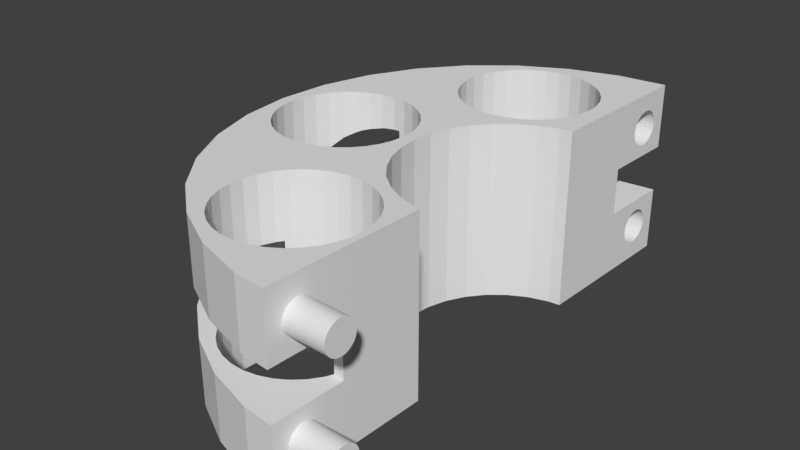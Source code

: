 # Source: flower_bottle_support_part-only_v3.blend  (saved by Blender 3.6.14; exported with 4.5.12 LTS)
import bpy
from mathutils import Matrix  # noqa: F401  (used for matrix-valued properties, if any)

bpy.ops.wm.read_factory_settings(use_empty=True)
scene = bpy.context.scene
scene.name = 'Scene'

# ---- collections
col_collection = bpy.data.collections.new('Collection'); scene.collection.children.link(col_collection)

# ---- world
world_world = bpy.data.worlds.new('World'); scene.world = world_world
world_world.use_nodes = True; world_world.node_tree.nodes.clear()
_N = world_world.node_tree.nodes; _L = world_world.node_tree.links
n0 = _N.new('ShaderNodeOutputWorld'); n0.name = 'World Output'; n0.location = (300, 300)
n1 = _N.new('ShaderNodeBackground'); n1.name = 'Background'; n1.location = (10, 300)
n1.inputs[0].default_value = (0.05088, 0.05088, 0.05088, 1.0)
_L.new(n1.outputs[0], n0.inputs[0])
n0.is_active_output = True
world_world.color = (0.05088, 0.05088, 0.05088)
world_world.use_sun_shadow = False
world_world.sun_shadow_jitter_overblur = 0.0

# ---- meshes
me_cylinder_001 = bpy.data.meshes.new('Cylinder.001')
me_cylinder_001.from_pydata([(-0.1951, -0.9808, -1.0), (-0.7874, 0.6362, 0.0), (-0.729, 0.6025, 0.0), (-0.7889, 0.6336, -0.03902), (-0.7305, 0.5999, -0.03902), (-0.7934, 0.6259, -0.07654), (0.08376, -0.8208, -0.6), (-0.735, 0.5922, -0.07654), (-0.8006, 0.6133, -0.1111), (-0.7422, 0.5796, -0.1111), (-0.8104, 0.5963, -0.1414), (-0.1916, 0.9511, 0.6), (-0.752, 0.5626, -0.1414), (0.08376, -0.8208, 0.6), (-0.8223, 0.5757, -0.1663), (0.08372, -0.822, -0.6341), (-0.7639, 0.542, -0.1663), (-0.8359, 0.5521, -0.1848), (-0.7775, 0.5184, -0.1848), (-0.8507, 0.5266, -0.1962), (-0.1916, 0.9511, -0.6), (-0.7923, 0.4929, -0.1962), (-0.866, 0.5, -0.2), (0.08361, -0.8253, -0.667), (-0.8076, 0.4663, -0.2), (-0.1951, -0.9808, 1.0), (-0.8814, 0.4734, -0.1962), (-0.823, 0.4397, -0.1962), (-0.8961, 0.4479, -0.1848), (-0.8377, 0.4142, -0.1848), (-0.9097, 0.4243, -0.1663), (0.08372, -0.822, 0.5659), (0.08342, -0.8308, -0.6972), (-0.8513, 0.3906, -0.1663), (-0.9216, 0.4037, -0.1414), (-0.1917, 0.9498, 0.561), (-0.8633, 0.37, -0.1414), (-0.9314, 0.3867, -0.1111), (-0.873, 0.353, -0.1111), (-0.9387, 0.3741, -0.07654), (0.08316, -0.8381, -0.7237), (-0.8803, 0.3404, -0.07654), (0.08361, -0.8253, 0.533), (-0.9432, 0.3664, -0.03902), (-0.8848, 0.3327, -0.03902), (-0.3827, -0.9239, -1.0), (-0.9447, 0.3638, 0.0), (-0.8863, 0.3301, 0.0), (0.08285, -0.847, -0.7455), (-0.9432, 0.3664, 0.03902), (-0.8848, 0.3327, 0.03902), (-0.1917, 0.9498, -0.639), (-0.9387, 0.3741, 0.07654), (-0.8803, 0.3404, 0.07654), (-0.9314, 0.3867, 0.1111), (0.08249, -0.8572, -0.7617), (-0.1918, 0.946, 0.5235), (-0.873, 0.353, 0.1111), (-0.9216, 0.4037, 0.1414), (-0.8633, 0.37, 0.1414), (0.08211, -0.8683, -0.7716), (-0.9097, 0.4243, 0.1663), (-0.8513, 0.3906, 0.1663), (0.08342, -0.8308, 0.5028), (-0.3827, -0.9239, 1.0), (-0.8961, 0.4479, 0.1848), (-0.8377, 0.4142, 0.1848), (-0.8814, 0.4734, 0.1962), (0.08171, -0.8798, -0.775), (-0.823, 0.4397, 0.1962), (-0.866, 0.5, 0.2), (-0.192, 0.9397, 0.4889), (-0.8076, 0.4663, 0.2), (-0.8507, 0.5266, 0.1962), (-0.6228, 0.3596, -0.6667), (0.0813, -0.8913, -0.7716), (-0.7923, 0.4929, 0.1962), (-0.8359, 0.5521, 0.1848), (-0.5788, 0.4228, -0.6539), (-0.7775, 0.5184, 0.1848), (-0.8223, 0.5757, 0.1663), (0.08316, -0.8381, 0.4763), (-0.7639, 0.542, 0.1663), (-0.8104, 0.5963, 0.1414), (-0.5556, -0.8315, -1.0), (-0.1918, 0.946, -0.6765), (-0.752, 0.5626, 0.1414), (-0.8006, 0.6133, 0.1111), (0.08092, -0.9024, -0.7617), (-0.7422, 0.5796, 0.1111), (0.08285, -0.847, 0.4545), (-0.7934, 0.6259, 0.07654), (-0.735, 0.5922, 0.07654), (-0.7889, 0.6336, 0.03902), (-0.1923, 0.9314, 0.4586), (-0.7305, 0.5999, 0.03902), (0.08056, -0.9125, -0.7455), (-0.6228, 0.3596, 0.6667), (0.08249, -0.8572, 0.4383), (0.08025, -0.9215, -0.7237), (-0.6555, 0.2899, 0.6539), (-0.5556, -0.8315, 1.0), (-0.192, 0.9397, -0.7111), (0.08211, -0.8683, 0.4284), (0.07999, -0.9288, -0.6972), (-0.1927, 0.9211, 0.4337), (0.0798, -0.9343, -0.667), (-0.7071, -0.7071, -1.0), (-0.6555, 0.2899, -0.6539), (0.08171, -0.8798, 0.425), (-0.7071, -0.7071, 1.0), (0.07969, -0.9376, -0.6341), (-0.1931, 0.9095, 0.4152), (-0.8315, -0.5556, -1.0), (0.07965, -0.9387, -0.6), (0.0813, -0.8913, 0.4284), (-0.5788, 0.4228, 0.6539), (0.07969, -0.9376, -0.5659), (-0.1923, 0.9314, -0.7414), (0.08092, -0.9024, 0.4383), (-0.1935, 0.8969, 0.4038), (0.0798, -0.9343, -0.533), (-0.8315, -0.5556, 1.0), (-0.9239, -0.3827, -1.0), (0.07999, -0.9288, -0.5028), (0.08056, -0.9125, 0.4545), (0.08025, -0.9215, -0.4763), (-0.194, 0.8837, 0.4), (-0.1927, 0.9211, -0.7663), (0.08025, -0.9215, 0.4763), (0.08056, -0.9125, -0.4545), (-0.9239, -0.3827, 1.0), (0.08092, -0.9024, -0.4383), (-0.1945, 0.8706, 0.4038), (0.07999, -0.9288, 0.5028), (-0.9808, -0.1951, -1.0), (0.0813, -0.8913, -0.4284), (0.0798, -0.9343, 0.533), (0.08171, -0.8798, -0.425), (-0.1931, 0.9095, -0.7848), (-0.1949, 0.8579, 0.4152), (0.08211, -0.8683, -0.4284), (-0.9808, -0.1951, 1.0), (0.07969, -0.9376, 0.5659), (0.08249, -0.8572, -0.4383), (-0.1935, 0.8969, -0.7962), (0.07965, -0.9387, 0.6), (-0.1953, 0.8463, 0.4337), (0.08285, -0.847, -0.4545), (-1.0, -5.96e-08, -1.0), (-1.0, -5.96e-08, 1.0), (0.08316, -0.8381, -0.4763), (0.07969, -0.9376, 0.6341), (-0.1957, 0.8361, 0.4586), (0.08342, -0.8308, -0.5028), (0.0798, -0.9343, 0.667), (0.08361, -0.8253, -0.533), (-0.9808, 0.1951, -1.0), (-0.194, 0.8837, -0.8), (0.08372, -0.822, -0.5659), (-0.196, 0.8277, 0.4889), (0.07999, -0.9288, 0.6972), (-0.9808, 0.1951, 1.0), (0.08025, -0.9215, 0.7237), (-0.1945, 0.8706, -0.7962), (-0.1962, 0.8215, 0.5235), (0.08056, -0.9125, 0.7455), (-0.9239, 0.3827, -1.0), (-0.9239, 0.3827, 1.0), (0.08092, -0.9024, 0.7617), (-0.1963, 0.8176, 0.561), (-0.1949, 0.8579, -0.7848), (0.0813, -0.8913, 0.7716), (-0.8315, 0.5556, -1.0), (-0.1963, 0.8163, 0.6), (0.08171, -0.8798, 0.775), (-0.8315, 0.5556, 1.0), (-0.7071, 0.7071, -1.0), (-0.1963, 0.8176, 0.639), (0.08211, -0.8683, 0.7716), (-0.1953, 0.8463, -0.7663), (-0.7071, 0.7071, 1.0), (0.08249, -0.8572, 0.7617), (-0.5556, 0.8315, -1.0), (-0.1962, 0.8215, 0.6765), (0.08285, -0.847, 0.7455), (-0.1957, 0.8361, -0.7414), (-0.5556, 0.8315, 1.0), (0.08316, -0.8381, 0.7237), (-0.196, 0.8277, 0.7111), (0.08342, -0.8308, 0.6972), (-0.196, 0.8277, -0.7111), (-0.3827, 0.9239, -1.0), (0.08361, -0.8253, 0.667), (-0.1957, 0.8361, 0.7414), (-0.3827, 0.9239, 1.0), (-0.1951, 0.9808, -1.0), (0.08372, -0.822, 0.6341), (-0.1953, 0.8463, 0.7663), (-0.1962, 0.8215, -0.6765), (-0.1949, 0.8579, 0.7848), (-0.1951, 0.9808, 1.0), (-0.07962, -0.9922, 1.0), (-0.1945, 0.8706, 0.7962), (-0.1963, 0.8176, -0.639), (-0.07962, -0.9922, -1.0), (-0.194, 0.8837, 0.8), (-0.1963, 0.8163, -0.6), (-0.01009, 0.999, 1.0), (-0.01009, 0.999, -1.0), (-0.1935, 0.8969, 0.7962), (-0.1963, 0.8176, -0.561), (-0.1931, 0.9095, 0.7848), (-0.09044, -0.5864, 1.0), (-0.0921, -0.637, 1.0), (-0.1927, 0.9211, 0.7663), (-0.1962, 0.8215, -0.5235), (-0.191, -0.8083, 1.0), (-0.1923, 0.9314, 0.7414), (-0.196, 0.8277, -0.4889), (-0.192, 0.9397, 0.7111), (-0.1245, -0.7325, 1.0), (-0.1036, -0.6864, 1.0), (-0.1918, 0.946, 0.6765), (-0.1957, 0.8361, -0.4586), (-0.1917, 0.9498, 0.639), (-0.1953, 0.8463, -0.4337), (-0.154, -0.7737, 1.0), (-0.5187, -0.7976, 1.0), (-0.1949, 0.8579, -0.4152), (-0.4775, -0.8271, 1.0), (-0.1945, 0.8706, -0.4038), (-0.382, -0.8595, 1.0), (-0.4152, -0.3537, 1.0), (-0.194, 0.8837, -0.4), (-0.4314, -0.848, 1.0), (-0.4626, -0.3715, 1.0), (-0.2814, -0.8529, 1.0), (-0.1935, 0.8969, -0.4038), (-0.234, -0.8351, 1.0), (-0.1931, 0.9095, -0.4152), (-0.3314, -0.8612, 1.0), (-0.1927, 0.9211, -0.4337), (-0.1923, 0.9314, -0.4586), (-0.6062, -0.6202, 1.0), (-0.192, 0.9397, -0.4889), (-0.5979, -0.6702, 1.0), (-0.6045, -0.5696, 1.0), (-0.5801, -0.7176, 1.0), (-0.1918, 0.946, -0.5235), (-0.593, -0.5202, 1.0), (-0.1917, 0.9498, -0.561), (-0.5533, -0.7606, 1.0), (-0.5721, -0.4741, 1.0), (-0.3314, -0.8612, -1.0), (-0.09386, 0.7129, 0.2667), (-0.2814, -0.8529, -1.0), (-0.234, -0.8351, -1.0), (-0.1245, -0.7325, -1.0), (-0.154, -0.7737, -1.0), (-0.09044, -0.5864, -1.0), (-0.0921, -0.637, -1.0), (-0.1036, -0.6864, -1.0), (-0.6228, -0.3596, 0.2667), (-0.191, -0.8083, -1.0), (-0.5533, -0.7606, -1.0), (-0.5655, -0.7411, -1.0), (-0.5187, -0.7976, -1.0), (-0.382, -0.8595, -1.0), (-0.6062, -0.6202, -1.0), (-0.6045, -0.5696, -1.0), (-0.593, -0.5202, -1.0), (-0.09386, 0.7129, 0.2667), (-0.5979, -0.6702, -1.0), (-0.5801, -0.7176, -1.0), (-0.4775, -0.8271, -1.0), (-0.4314, -0.848, -1.0), (-0.5721, -0.4741, -1.0), (-0.4626, -0.3715, -1.0), (-0.4152, -0.3537, -1.0), (-0.9501, 0.05042, 1.0), (-0.9115, 0.1436, 1.0), (-0.6228, -0.3596, -0.2667), (-0.9354, 0.0989, 1.0), (-0.8402, 0.2149, 1.0), (-0.7955, 0.2388, 1.0), (-0.8794, 0.1827, 1.0), (-0.9551, 2.657e-08, 1.0), (-0.9501, -0.05042, 1.0), (-0.8794, -0.1827, 1.0), (-0.9115, -0.1436, 1.0), (-0.09386, 0.7129, -0.2667), (-0.9354, -0.0989, 1.0), (-0.7955, -0.2388, 1.0), (-0.747, -0.2535, 1.0), (-0.6462, -0.2535, 1.0), (-0.6966, -0.2584, 1.0), (-0.6966, 0.2584, 1.0), (-0.747, 0.2535, 1.0), (-0.8402, -0.2149, 1.0), (-0.5977, -0.2388, 1.0), (-0.5977, 0.2388, 1.0), (-0.5139, -0.1827, 1.0), (-0.5139, 0.1827, 1.0), (-0.5531, -0.2149, 1.0), (-0.5531, 0.2149, 1.0), (-0.4382, 1.219e-08, 1.0), (-0.4432, -0.05042, 1.0), (-0.4432, 0.05042, 1.0), (-0.4611, -0.1049, 1.0), (-0.4579, 0.0989, 1.0), (-0.4818, 0.1436, 1.0), (-0.4818, -0.1436, 1.0), (-0.6462, 0.2535, 1.0), (-0.4579, -0.0989, 1.0), (-0.9551, 2.657e-08, -1.0), (-0.9354, -0.0989, -1.0), (-0.9146, -0.1379, -1.0), (-0.9501, -0.05042, -1.0), (-0.9501, 0.05042, -1.0), (-0.9354, 0.0989, -1.0), (-0.8794, -0.1827, -1.0), (-0.8794, 0.1827, -1.0), (-0.9115, -0.1436, -1.0), (-0.9115, 0.1436, -1.0), (-0.7955, -0.2388, -1.0), (-0.8402, -0.2149, -1.0), (-0.747, 0.2535, -1.0), (-0.6966, 0.2584, -1.0), (-0.7955, 0.2388, -1.0), (-0.8402, 0.2149, -1.0), (-0.747, -0.2535, -1.0), (-0.6462, 0.2535, -1.0), (-0.6966, -0.2584, -1.0), (-0.5531, 0.2149, -1.0), (-0.5977, 0.2388, -1.0), (-0.4818, 0.1436, -1.0), (-0.5139, 0.1827, -1.0), (-0.6462, -0.2535, -1.0), (-0.5531, -0.2149, -1.0), (-0.5139, -0.1827, -1.0), (-0.5977, -0.2388, -1.0), (-0.4579, 0.0989, -1.0), (-0.4382, 1.219e-08, -1.0), (-0.4432, -0.05042, -1.0), (-0.4432, 0.05042, -1.0), (-0.4579, -0.0989, -1.0), (-0.4818, -0.1436, -1.0), (-0.4775, 0.8271, 1.0), (-0.5187, 0.7976, 1.0), (-0.4314, 0.848, 1.0), (-0.382, 0.8595, 1.0), (-0.6045, 0.5696, 1.0), (-0.6062, 0.6202, 1.0), (-0.5979, 0.6702, 1.0), (-0.593, 0.5202, 1.0), (-0.5801, 0.7176, 1.0), (-0.5533, 0.7606, 1.0), (-0.234, 0.8351, 1.0), (-0.2814, 0.8529, 1.0), (-0.3314, 0.8612, 1.0), (-0.5721, 0.4741, 1.0), (-0.5426, 0.4329, 1.0), (-0.191, 0.8083, 1.0), (-0.5056, 0.3983, 1.0), (-0.4626, 0.3715, 1.0), (-0.4152, 0.3537, 1.0), (-0.154, 0.7737, 1.0), (-0.1165, 0.489, 1.0), (-0.09044, 0.5864, 1.0), (-0.09869, 0.5364, 1.0), (-0.3652, 0.3454, 1.0), (-0.1433, 0.446, 1.0), (-0.0921, 0.637, 1.0), (-0.1779, 0.409, 1.0), (-0.1036, 0.6864, 1.0), (-0.3146, 0.3471, 1.0), (-0.1245, 0.7325, 1.0), (-0.2191, 0.3795, 1.0), (-0.2652, 0.3586, 1.0), (-0.6062, 0.6202, -1.0), (-0.6045, 0.5696, -1.0), (-0.5979, 0.6702, -1.0), (-0.5533, 0.7606, -1.0), (-0.5801, 0.7176, -1.0), (-0.593, 0.5202, -1.0), (-0.4775, 0.8271, -1.0), (-0.382, 0.8595, -1.0), (-0.4314, 0.848, -1.0), (-0.2814, 0.8529, -1.0), (-0.234, 0.8351, -1.0), (-0.3314, 0.8612, -1.0), (-0.5187, 0.7976, -1.0), (-0.5721, 0.4741, -1.0), (-0.5426, 0.4329, -1.0), (-0.191, 0.8083, -1.0), (-0.5056, 0.3983, -1.0), (-0.4626, 0.3715, -1.0), (-0.4152, 0.3537, -1.0), (-0.154, 0.7737, -1.0), (-0.3652, 0.3454, -1.0), (-0.3146, 0.3471, -1.0), (-0.1245, 0.7325, -1.0), (-0.2652, 0.3586, -1.0), (-0.1433, 0.446, -1.0), (-0.1779, 0.409, -1.0), (-0.2191, 0.3795, -1.0), (-0.1036, 0.6864, -1.0), (-0.09044, 0.5864, -1.0), (-0.09869, 0.5364, -1.0), (-0.0921, 0.637, -1.0), (-0.1165, 0.489, -1.0), (-0.1951, -0.9808, -0.2667), (-0.1951, -0.9808, 0.2667), (-0.07962, -0.9922, -0.2667), (-0.07962, -0.9922, 0.2667), (-0.3827, -0.9239, -0.2667), (-0.3827, -0.9239, 0.2667), (-0.5556, -0.8315, -0.2667), (-0.5556, -0.8315, 0.2667), (-0.7071, -0.7071, -0.2667), (-0.7071, -0.7071, 0.2667), (-0.7486, -0.6565, -0.2667), (-0.8315, -0.5556, -0.2667), (-0.8315, -0.5556, 0.2667), (-0.9239, -0.3827, -0.2667), (-0.9239, -0.3827, 0.2667), (-0.9808, -0.1951, -0.2667), (-0.9808, -0.1951, 0.2667), (-1.0, -5.96e-08, -0.2667), (-1.0, -5.96e-08, 0.2667), (-0.5556, 0.8315, -0.2667), (-0.5556, 0.8315, 0.2667), (-0.3827, 0.9239, -0.2667), (-0.3827, 0.9239, 0.2667), (-0.1951, 0.9808, -0.2667), (-0.1951, 0.9808, 0.2667), (-0.13, 0.9872, 0.2667), (-0.01009, 0.999, -0.2667), (-0.01009, 0.999, 0.2667), (-0.0699, -0.7138, -0.2667), (-0.0699, -0.7138, 0.2667), (-0.01999, 0.7154, -0.2667), (-0.01999, 0.7154, 0.2667), (-0.1245, -0.7325, -0.2667), (-0.1245, -0.7325, 0.2667), (-0.154, -0.7737, -0.2667), (-0.154, -0.7737, 0.2667), (-0.191, -0.8083, -0.2667), (-0.191, -0.8083, 0.2667), (-0.234, -0.8351, -0.2667), (-0.234, -0.8351, 0.2667), (-0.2814, -0.8529, -0.2667), (-0.2814, -0.8529, 0.2667), (-0.3314, -0.8612, -0.2667), (-0.3314, -0.8612, 0.2667), (-0.382, -0.8595, -0.2667), (-0.382, -0.8595, 0.2667), (-0.4314, -0.848, -0.2667), (-0.4314, -0.848, 0.2667), (-0.4775, -0.8271, -0.2667), (-0.4775, -0.8271, 0.2667), (-0.5187, -0.7976, -0.2667), (-0.5187, -0.7976, 0.2667), (-0.5533, -0.7606, -0.2667), (-0.5533, -0.7606, 0.2667), (-0.5801, -0.7176, -0.2667), (-0.5801, -0.7176, 0.2667), (-0.5979, -0.6702, -0.2667), (-0.5979, -0.6702, 0.2667), (-0.6062, -0.6202, -0.2667), (-0.6062, -0.6202, 0.2667), (-0.6045, -0.5696, -0.2667), (-0.6045, -0.5696, 0.2667), (-0.593, -0.5202, -0.2667), (-0.593, -0.5202, 0.2667), (-0.5721, -0.4741, -0.2667), (-0.5721, -0.4741, 0.2667), (-0.5929, -0.52, -0.2667), (-0.1128, -0.7067, 0.2667), (-0.1128, -0.7067, -0.2667), (-0.6966, -0.2584, -0.2667), (-0.6966, -0.2584, 0.2667), (-0.747, -0.2535, -0.2667), (-0.747, -0.2535, 0.2667), (-0.7955, -0.2388, -0.2667), (-0.7955, -0.2388, 0.2667), (-0.8402, -0.2149, -0.2667), (-0.8402, -0.2149, 0.2667), (-0.8794, -0.1827, -0.2667), (-0.8794, -0.1827, 0.2667), (-0.9115, -0.1436, -0.2667), (-0.9115, -0.1436, 0.2667), (-0.9354, -0.0989, -0.2667), (-0.9354, -0.0989, 0.2667), (-0.9501, -0.05042, -0.2667), (-0.9501, -0.05042, 0.2667), (-0.9551, 2.657e-08, -0.2667), (-0.9551, 2.657e-08, 0.2667), (-0.9501, 0.05042, -0.2667), (-0.9501, 0.05042, 0.2667), (-0.9354, 0.0989, -0.2667), (-0.9354, 0.0989, 0.2667), (-0.6684, 0.2556, 0.2667), (-0.6684, 0.2556, -0.2667), (-0.6698, -0.2558, 0.2667), (-0.6698, -0.2558, -0.2667), (-0.5533, 0.7606, -0.2667), (-0.5533, 0.7606, 0.2667), (-0.5187, 0.7976, -0.2667), (-0.5187, 0.7976, 0.2667), (-0.4775, 0.8271, -0.2667), (-0.4775, 0.8271, 0.2667), (-0.4314, 0.848, -0.2667), (-0.4314, 0.848, 0.2667), (-0.382, 0.8595, -0.2667), (-0.382, 0.8595, 0.2667), (-0.3314, 0.8612, -0.2667), (-0.3314, 0.8612, 0.2667), (-0.2814, 0.8529, -0.2667), (-0.2814, 0.8529, 0.2667), (-0.234, 0.8351, -0.2667), (-0.234, 0.8351, 0.2667), (-0.191, 0.8083, -0.2667), (-0.191, 0.8083, 0.2667), (-0.154, 0.7737, -0.2667), (-0.154, 0.7737, 0.2667), (-0.1245, 0.7325, -0.2667), (-0.1245, 0.7325, 0.2667), (-0.1136, 0.7084, 0.2667), (-0.1136, 0.7084, -0.2667), (-0.5567, 0.4525, 0.2667), (-0.5567, 0.4525, -0.2667), (-0.0165, 0.8152, -0.5235), (-0.01629, 0.8214, -0.4889), (-0.01599, 0.8298, -0.4586), (-0.01564, 0.84, -0.4337), (-0.01523, 0.8517, -0.4152), (-0.01433, 0.8774, -0.4), (-0.01479, 0.8643, -0.4038), (-0.01387, 0.8906, -0.4038), (-0.01343, 0.9032, -0.4152), (-0.01267, 0.9251, -0.7414), (-0.01198, 0.9448, -0.6), (-0.01202, 0.9435, -0.561), (-0.01216, 0.9397, -0.6765), (-0.01202, 0.9435, -0.639), (-0.01216, 0.9397, -0.5235), (-0.01237, 0.9335, -0.7111), (-0.01237, 0.9335, -0.4889), (-0.01267, 0.9251, -0.4586), (-0.01302, 0.9149, -0.4337), (-0.01302, 0.9149, -0.7663), (-0.01664, 0.8114, -0.639), (-0.01668, 0.8101, -0.6), (-0.01664, 0.8114, -0.561), (-0.01599, 0.8298, -0.7414), (-0.01629, 0.8214, -0.7111), (-0.0165, 0.8152, -0.6765), (-0.01479, 0.8643, -0.7962), (-0.01387, 0.8906, -0.7962), (-0.01343, 0.9032, -0.7848), (-0.01433, 0.8774, -0.8), (-0.01523, 0.8517, -0.7848), (-0.01564, 0.84, -0.7663), (-0.01629, 0.8214, 0.4889), (-0.0165, 0.8152, 0.5235), (-0.01523, 0.8517, 0.4152), (-0.01564, 0.84, 0.4337), (-0.01599, 0.8298, 0.4586), (-0.01433, 0.8774, 0.4), (-0.01479, 0.8643, 0.4038), (-0.01387, 0.8906, 0.4038), (-0.01343, 0.9032, 0.4152), (-0.01302, 0.9149, 0.4337), (-0.01267, 0.9251, 0.7414), (-0.01198, 0.9448, 0.6), (-0.01202, 0.9435, 0.639), (-0.01216, 0.9397, 0.5235), (-0.01202, 0.9435, 0.561), (-0.01216, 0.9397, 0.6765), (-0.01267, 0.9251, 0.4586), (-0.01237, 0.9335, 0.4889), (-0.01237, 0.9335, 0.7111), (-0.01302, 0.9149, 0.7663), (-0.01664, 0.8114, 0.561), (-0.01668, 0.8101, 0.6), (-0.01664, 0.8114, 0.639), (-0.0165, 0.8152, 0.6765), (-0.01629, 0.8214, 0.7111), (-0.01599, 0.8298, 0.7414), (-0.01479, 0.8643, 0.7962), (-0.01387, 0.8906, 0.7962), (-0.01343, 0.9032, 0.7848), (-0.01433, 0.8774, 0.8), (-0.01564, 0.84, 0.7663), (-0.01523, 0.8517, 0.7848), (-0.07756, -0.9333, 0.6), (-0.07752, -0.9321, 0.5659), (-0.07752, -0.9321, 0.6341), (-0.07721, -0.9233, 0.5028), (-0.0774, -0.9288, 0.533), (-0.0774, -0.9288, 0.667), (-0.07721, -0.9233, 0.6972), (-0.0759, -0.8858, 0.4284), (-0.0759, -0.8858, 0.7716), (-0.07629, -0.8969, 0.4383), (-0.07665, -0.9071, 0.4545), (-0.07696, -0.916, 0.4763), (-0.07696, -0.916, 0.7237), (-0.07665, -0.9071, 0.7455), (-0.07629, -0.8969, 0.7617), (-0.0751, -0.8628, 0.4284), (-0.0751, -0.8628, 0.7716), (-0.07344, -0.8153, 0.6), (-0.07348, -0.8165, 0.6341), (-0.07348, -0.8165, 0.5659), (-0.0736, -0.8198, 0.667), (-0.07379, -0.8253, 0.5028), (-0.0736, -0.8198, 0.533), (-0.07379, -0.8253, 0.6972), (-0.07405, -0.8326, 0.7237), (-0.07471, -0.8517, 0.4383), (-0.07436, -0.8415, 0.4545), (-0.07405, -0.8326, 0.4763), (-0.07436, -0.8415, 0.7455), (-0.07471, -0.8517, 0.7617), (-0.0755, -0.8743, 0.425), (-0.0755, -0.8743, 0.775), (-0.2106, -0.8205, 0.6972), (-0.1954, -0.8111, 0.6), (-0.1972, -0.8122, 0.5659), (-0.1972, -0.8122, 0.6341), (-0.2023, -0.8153, 0.533), (-0.2023, -0.8153, 0.667), (-0.2315, -0.8335, 0.4621), (-0.2315, -0.8335, 0.4607), (-0.2315, -0.8335, 0.7393), (-0.2106, -0.8205, 0.5028), (-0.2218, -0.8275, 0.4763), (-0.2218, -0.8275, 0.7237), (-0.07756, -0.9333, -0.6), (-0.0774, -0.9288, -0.667), (-0.07752, -0.9321, -0.6341), (-0.07752, -0.9321, -0.5659), (-0.0774, -0.9288, -0.533), (-0.07696, -0.916, -0.7237), (-0.07665, -0.9071, -0.7455), (-0.07721, -0.9233, -0.6972), (-0.07721, -0.9233, -0.5028), (-0.07696, -0.916, -0.4763), (-0.0759, -0.8858, -0.4284), (-0.0755, -0.8743, -0.425), (-0.0736, -0.8198, -0.533), (-0.07379, -0.8253, -0.5028), (-0.07405, -0.8326, -0.4763), (-0.07436, -0.8415, -0.4545), (-0.07471, -0.8517, -0.4383), (-0.07665, -0.9071, -0.4545), (-0.07629, -0.8969, -0.4383), (-0.0751, -0.8628, -0.4284), (-0.07629, -0.8969, -0.7617), (-0.0759, -0.8858, -0.7716), (-0.0755, -0.8743, -0.775), (-0.0751, -0.8628, -0.7716), (-0.07471, -0.8517, -0.7617), (-0.07436, -0.8415, -0.7455), (-0.07344, -0.8153, -0.6), (-0.07348, -0.8165, -0.6341), (-0.07348, -0.8165, -0.5659), (-0.07405, -0.8326, -0.7237), (-0.07379, -0.8253, -0.6972), (-0.0736, -0.8198, -0.667), (-0.2315, -0.8335, -0.7393), (-0.2106, -0.8205, -0.6972), (-0.2218, -0.8275, -0.7237), (-0.2217, -0.8274, -0.4764), (-0.2218, -0.8275, -0.4763), (-0.2315, -0.8335, -0.4607), (-0.2106, -0.8205, -0.5028), (-0.1954, -0.8111, -0.6), (-0.1972, -0.8122, -0.6341), (-0.1972, -0.8122, -0.5659), (-0.2023, -0.8153, -0.667), (-0.2023, -0.8153, -0.533), (-0.9814, 0.189, 0.3704), (-0.9808, 0.1951, 0.3818), (-0.9849, 0.1533, 0.2667), (-0.9814, 0.189, -0.3704), (-0.9849, 0.1533, -0.2667), (-0.9808, 0.1951, -0.3818), (-0.9239, 0.3827, 0.6262), (-0.9298, 0.3631, 0.6159), (-0.9501, 0.2963, 0.5543), (-0.9679, 0.2377, 0.4714), (-0.9679, 0.2377, -0.4714), (-0.9298, 0.3631, -0.6159), (-0.9239, 0.3827, -0.6262), (-0.9501, 0.2963, -0.5543), (-0.8623, 0.4979, 0.6667), (-0.8315, 0.5556, 0.6557), (-0.8985, 0.4302, 0.6539), (-0.8985, 0.4302, -0.6539), (-0.8315, 0.5556, -0.6557), (-0.8623, 0.4979, -0.6667), (-0.7071, 0.7071, 0.4982), (-0.733, 0.6755, 0.5543), (-0.8242, 0.5644, 0.6539), (-0.7768, 0.6222, 0.6159), (-0.8242, 0.5644, -0.6539), (-0.7768, 0.6222, -0.6159), (-0.733, 0.6755, -0.5543), (-0.7071, 0.7071, -0.4982), (-0.6912, 0.7202, 0.4714), (-0.6238, 0.7755, 0.2667), (-0.6508, 0.7533, 0.3704), (-0.6912, 0.7202, -0.4714), (-0.6508, 0.7533, -0.3704), (-0.6238, 0.7755, -0.2667), (-0.9115, 0.1436, 0.3563), (-0.9248, 0.1186, 0.2667), (-0.9248, 0.1186, -0.2667), (-0.9115, 0.1436, -0.3563), (-0.8794, 0.1827, 0.4645), (-0.9087, 0.147, 0.3704), (-0.9087, 0.147, -0.3704), (-0.8794, 0.1827, -0.4645), (-0.8402, 0.2149, 0.5327), (-0.8766, 0.185, 0.4714), (-0.8766, 0.185, -0.4714), (-0.8402, 0.2149, -0.5327), (-0.7955, 0.2388, 0.5792), (-0.8241, 0.2235, 0.5543), (-0.8241, 0.2235, -0.5543), (-0.7955, 0.2388, -0.5792), (-0.747, 0.2535, 0.6127), (-0.747, 0.2535, -0.6127), (-0.6966, 0.2584, 0.6293), (-0.741, 0.2541, 0.6159), (-0.741, 0.2541, -0.6159), (-0.6966, 0.2584, -0.6293), (-0.6715, 0.2559, -0.2667), (-0.6715, 0.2559, 0.6346), (-0.6715, 0.2559, 0.2667), (-0.6715, 0.2559, -0.6346), (-0.593, 0.5202, 0.6127), (-0.5905, 0.5147, 0.6159), (-0.5721, 0.4741, 0.6293), (-0.5721, 0.4741, -0.6293), (-0.5905, 0.5147, -0.6159), (-0.593, 0.5202, -0.6127), (-0.6045, 0.5696, 0.5792), (-0.6045, 0.5696, -0.5792), (-0.6062, 0.6202, 0.5327), (-0.6056, 0.6019, 0.5543), (-0.6062, 0.6202, -0.5327), (-0.6056, 0.6019, -0.5543), (-0.5979, 0.6702, 0.4645), (-0.5985, 0.6666, 0.4714), (-0.5985, 0.6666, -0.4714), (-0.5979, 0.6702, -0.4645), (-0.5801, 0.7176, 0.3563), (-0.5817, 0.7134, 0.3704), (-0.5817, 0.7134, -0.3704), (-0.5801, 0.7176, -0.3563), (-0.5652, 0.7416, 0.2667), (-0.5652, 0.7416, -0.2667), (-0.5574, 0.4535, 0.2667), (-0.5574, 0.4535, -0.6346), (-0.5574, 0.4535, -0.2667), (-0.5574, 0.4535, 0.6346), (-0.5621, 0.4467, 0.2667), (-0.6557, 0.2895, 0.2667), (-0.634, 0.3357, 0.2667), (-0.6228, 0.3596, 0.2667), (-0.5886, 0.4086, 0.2667), (-0.6557, 0.2895, -0.2667), (-0.5621, 0.4467, -0.2667), (-0.634, 0.3357, -0.2667), (-0.5886, 0.4086, -0.2667), (-0.6228, 0.3596, -0.2667), (-0.6602, 0.2774, 0.0), (-0.6596, 0.279, -0.02601), (-0.6596, 0.279, 0.02601), (-0.6578, 0.2839, -0.05102), (-0.6557, 0.2895, -0.06735), (-0.6578, 0.2839, 0.05102), (-0.6557, 0.2895, 0.06735), (-0.6201, 0.358, 0.1333), (-0.6108, 0.3729, 0.1308), (-0.5886, 0.4086, -0.09913), (-0.5937, 0.4004, -0.1109), (-0.5937, 0.4004, 0.1109), (-0.5886, 0.4086, 0.09913), (-0.6019, 0.3872, 0.1232), (-0.6294, 0.3431, -0.1308), (-0.634, 0.3357, -0.1268), (-0.634, 0.3357, 0.1268), (-0.6294, 0.3431, 0.1308), (-0.6019, 0.3872, -0.1232), (-0.6108, 0.3729, -0.1308), (-0.6201, 0.358, -0.1333), (-0.6374, 0.3283, 0.1232), (-0.6499, 0.3018, -0.09428), (-0.6547, 0.2917, -0.07408), (-0.6547, 0.2917, 0.07408), (-0.6374, 0.3283, -0.1232), (-0.6441, 0.3142, -0.1109), (-0.6441, 0.3142, 0.1109), (-0.6499, 0.3018, 0.09428), (-0.5863, 0.4119, -0.09428), (-0.5799, 0.4211, -0.07408), (-0.5863, 0.4119, 0.09428), (-0.5799, 0.4211, 0.07408), (-0.5752, 0.428, -0.05102), (-0.5752, 0.428, 0.05102), (-0.5712, 0.4336, 0.0), (-0.5722, 0.4322, -0.02601), (-0.5722, 0.4322, 0.02601), (-0.7636, 0.5426, -0.02601), (-0.7627, 0.5441, 0.0), (-0.7661, 0.5382, -0.05102), (-0.7703, 0.531, -0.07408), (-0.7759, 0.5213, -0.09428), (-0.7827, 0.5095, -0.1109), (-0.7904, 0.4961, -0.1232), (-0.7989, 0.4815, -0.1308), (-0.8076, 0.4663, -0.1333), (-0.8164, 0.4511, -0.1308), (-0.8248, 0.4365, -0.1232), (-0.8326, 0.423, -0.1109), (-0.8394, 0.4112, -0.09428), (-0.845, 0.4016, -0.07408), (-0.8492, 0.3944, -0.05102), (-0.8517, 0.3899, -0.02601), (-0.8526, 0.3884, 0.0), (-0.8517, 0.3899, 0.02601), (-0.8492, 0.3944, 0.05102), (-0.845, 0.4016, 0.07408), (-0.8394, 0.4112, 0.09428), (-0.8326, 0.423, 0.1109), (-0.8248, 0.4365, 0.1232), (-0.8164, 0.4511, 0.1308), (-0.8076, 0.4663, 0.1333), (-0.7989, 0.4815, 0.1308), (-0.7904, 0.4961, 0.1232), (-0.7827, 0.5095, 0.1109), (-0.7759, 0.5213, 0.09428), (-0.7703, 0.531, 0.07408), (-0.7661, 0.5382, 0.05102), (-0.7636, 0.5426, 0.02601), (-0.5721, -0.4741, 1.0), (-0.5721, -0.4741, 1.0), (-0.5426, -0.4329, 1.0), (-0.5056, -0.3983, 1.0), (-0.4729, -0.3779, 1.0), (-0.4152, -0.3537, 1.0), (-0.4152, -0.3537, 1.0), (-0.3652, -0.3454, 1.0), (-0.3146, -0.3471, 1.0), (-0.2652, -0.3586, 1.0), (-0.2191, -0.3795, 1.0), (-0.1779, -0.409, 1.0), (-0.1433, -0.446, 1.0), (-0.1165, -0.489, 1.0), (-0.09869, -0.5364, 1.0), (-0.09044, -0.5864, 1.0), (-0.09869, -0.5364, -1.0), (-0.09044, -0.5864, -1.0), (-0.1165, -0.489, -1.0), (-0.1433, -0.446, -1.0), (-0.2191, -0.3795, -1.0), (-0.1779, -0.409, -1.0), (-0.2652, -0.3586, -1.0), (-0.3146, -0.3471, -1.0), (-0.3652, -0.3454, -1.0), (-0.4152, -0.3537, -1.0), (-0.4152, -0.3537, -1.0), (-0.5056, -0.3983, -1.0), (-0.4729, -0.3779, -1.0), (-0.5721, -0.4741, -1.0), (-0.5721, -0.4741, -1.0), (-0.5426, -0.4329, -1.0), (-0.5721, -0.4741, -0.2667), (-0.5721, -0.4741, 0.2667), (-0.5564, -0.4522, 0.2667), (-0.5721, -0.4741, 0.2667), (-0.5564, -0.4522, -0.2667), (-0.5721, -0.4741, -0.2667), (-0.1954, -0.8111, 0.6), (-0.1972, -0.8122, 0.5659), (-0.2023, -0.8153, 0.533), (-0.2106, -0.8205, 0.5028), (-0.2218, -0.8275, 0.4763), (-0.2315, -0.8335, 0.4607), (-0.2218, -0.8275, 0.7237), (-0.2315, -0.8335, 0.7393), (-0.2106, -0.8205, 0.6972), (-0.2023, -0.8153, 0.667), (-0.1972, -0.8122, 0.6341), (-0.1954, -0.8111, -0.6), (-0.1972, -0.8122, -0.6341), (-0.2023, -0.8153, -0.667), (-0.2106, -0.8205, -0.6972), (-0.2218, -0.8275, -0.7237), (-0.2315, -0.8335, -0.7393), (-0.2218, -0.8275, -0.4763), (-0.2315, -0.8335, -0.4607), (-0.2106, -0.8205, -0.5028), (-0.2023, -0.8153, -0.533), (-0.1972, -0.8122, -0.5659), (-0.1505, -0.3633, 1.0), (-0.1505, 0.3633, 1.0), (-0.07672, -0.3857, 1.0), (-0.03135, 0.3902, 1.0), (-0.0585, -0.3875, 1.0), (-0.07672, 0.3857, 1.0), (-0.2185, -0.327, 1.0), (-0.2185, 0.327, 1.0), (-0.3633, -0.1505, 1.0), (-0.2781, -0.2781, 1.0), (-0.327, -0.2185, 1.0), (-0.3933, 0.0, 1.0), (-0.3857, -0.07672, 1.0), (-0.3857, 0.07672, 1.0), (-0.3633, 0.1505, 1.0), (-0.2781, 0.2781, 1.0), (-0.327, 0.2185, 1.0), (-0.1505, -0.3633, -1.0), (-0.1505, 0.3633, -1.0), (-0.07672, -0.3857, -1.0), (-0.0585, -0.3875, -1.0), (-0.03135, 0.3902, -1.0), (-0.07672, 0.3857, -1.0), (-0.2185, -0.327, -1.0), (-0.2185, 0.327, -1.0), (-0.3633, -0.1505, -1.0), (-0.327, -0.2185, -1.0), (-0.2781, -0.2781, -1.0), (-0.3933, 0.0, -1.0), (-0.3857, -0.07672, -1.0), (-0.3857, 0.07672, -1.0), (-0.3633, 0.1505, -1.0), (-0.2781, 0.2781, -1.0), (-0.327, 0.2185, -1.0)], [], [(412, 0, 205, 414), (415, 202, 25, 413), (413, 25, 64, 417), (416, 45, 0, 412), (417, 64, 101, 419), (418, 84, 45, 416), (419, 101, 110, 421), (420, 107, 84, 418), (110, 122, 424, 421), (422, 423, 113, 107, 420), (122, 131, 426, 424), (123, 113, 423, 425), (131, 142, 428, 426), (135, 123, 425, 427), (142, 150, 430, 428), (149, 135, 427, 429), (685, 687, 430, 150, 162, 686), (688, 690, 157, 149, 429, 689), (694, 686, 162, 168, 691, 692, 693), (696, 697, 167, 157, 690, 695, 698), (701, 691, 168, 176, 700, 699), (704, 703, 173, 167, 697, 702), (707, 700, 176, 181, 705, 706, 708), (711, 712, 177, 173, 703, 709, 710), (713, 705, 181, 187, 432, 714, 715), (717, 718, 431, 183, 177, 712, 716), (187, 195, 434, 432), (192, 183, 431, 433), (230, 228, 101, 64, 25, 239, 237, 241, 232, 235), (350, 351, 195, 187, 181, 354, 356, 357, 349, 348), (914, 208, 201, 195, 351, 360, 359, 358, 363, 367, 377, 375, 373, 369, 370, 368, 372, 374, 378, 379, 376, 371, 366, 365, 364, 362, 361, 355, 352, 353, 354, 181, 176, 168, 162, 150, 287, 280, 283, 281, 286, 284, 285, 298, 297, 313, 301, 305, 303, 311, 310, 308, 306, 307, 314, 309, 253, 851, 852, 853, 854, 855, 236, 233, 856, 857, 858, 859, 860, 861, 862, 863, 864, 865, 866, 213, 214, 222, 221, 227, 217, 239, 25, 202, 915, 913, 911, 917, 920, 921, 919, 923, 922, 924, 925, 927, 926, 918, 912, 916), (288, 287, 150, 142, 131, 122, 110, 101, 228, 252, 248, 246, 244, 247, 250, 253, 309, 312, 302, 304, 300, 295, 296, 294, 293, 299, 289, 290, 292), (195, 201, 436, 434), (196, 192, 433, 435), (437, 436, 201, 208, 439), (209, 196, 435, 438), (316, 317, 135, 149, 157, 324, 320, 319, 315, 318), (322, 324, 157, 167, 173, 177, 183, 392, 383, 384, 382, 380, 381, 385, 393, 394, 396, 397, 334, 335, 332, 328, 327, 329, 330), (279, 278, 879, 878, 882, 881, 880, 277, 271, 270, 269, 273, 274, 266, 107, 113, 123, 135, 317, 323, 321, 326, 325, 331, 333, 338, 341, 339, 340, 347, 346, 344, 343, 345, 342, 336, 337, 334, 397, 398, 400, 401, 403, 406, 405, 404, 411, 409, 408, 410, 407, 402, 399, 395, 390, 389, 391, 387, 388, 386, 392, 183, 192, 196, 209, 932, 933, 929, 935, 943, 944, 942, 941, 939, 940, 936, 937, 938, 934, 928, 930, 931, 205, 0, 45, 268, 254, 256, 257, 264, 259, 258, 262, 261, 260, 868, 867, 869, 870, 872, 871, 873, 874, 875, 877, 876), (276, 268, 45, 84, 107, 266, 265, 267, 275), (571, 567, 443, 439, 572, 570), (573, 572, 439, 208, 914, 932, 209, 438, 540, 541, 551, 550, 549, 547, 544, 543, 546, 545, 548, 542, 552, 561, 560, 562, 559, 563, 564, 556, 557, 558, 553, 554, 555, 533, 534, 535, 536, 537, 442, 443, 567, 568, 569, 565, 566, 585, 586, 587, 588, 589, 590, 595, 596, 591, 594, 592, 593, 584, 575, 583, 580, 577, 576, 579, 578, 582, 581, 574), (659, 651, 414, 205, 931, 915, 202, 605, 628, 613, 626, 625, 621, 620, 617, 615, 614, 616, 619, 618, 624, 623, 622, 612, 627, 604, 415, 441, 440, 660, 657, 656, 655, 654, 653, 669, 667, 668, 672, 671, 670, 666, 665, 664, 663, 662, 661, 647, 646, 648, 642, 643, 641, 644, 645, 649, 650, 658), (652, 660, 440, 414, 651), (611, 605, 202, 415, 604, 606, 607, 608, 600, 601, 598, 597, 599, 602, 603, 609, 610), (538, 540, 438, 442, 537, 539), (258, 259, 446, 444), (447, 227, 221, 445), (259, 264, 448, 446), (217, 227, 447, 449), (678, 450, 448, 676, 677), (679, 676, 448, 264, 257, 450, 678, 673, 675, 674, 683, 681, 680, 682, 684), (635, 451, 239, 217, 449, 636, 639, 638, 633, 631, 630, 632, 634, 629, 640, 637), (636, 449, 451, 635), (257, 256, 452, 450), (453, 237, 239, 451), (256, 254, 454, 452), (241, 237, 453, 455), (254, 268, 456, 454), (457, 232, 241, 455), (268, 276, 458, 456), (235, 232, 457, 459), (276, 275, 460, 458), (461, 230, 235, 459), (275, 267, 462, 460), (463, 228, 230, 461), (465, 252, 228, 463), (462, 267, 265, 464), (467, 248, 252, 465), (466, 464, 265, 266, 274), (469, 246, 248, 467), (466, 274, 273, 468), (471, 244, 246, 469), (468, 273, 269, 470), (473, 247, 244, 471), (470, 269, 270, 472), (475, 250, 247, 473), (472, 270, 271, 474), (477, 253, 250, 475), (478, 474, 271, 277, 476), (883, 476, 277, 880), (851, 253, 477, 884), (879, 278, 236, 855), (279, 233, 236, 278), (233, 279, 876, 856), (868, 260, 213, 866), (214, 213, 260, 261), (222, 214, 261, 262), (445, 221, 222, 262, 258, 444, 480, 479), (333, 331, 483, 481), (294, 296, 482, 484), (331, 325, 485, 483), (486, 293, 294, 484), (325, 326, 487, 485), (488, 299, 293, 486), (326, 321, 489, 487), (289, 299, 488, 490), (492, 290, 289, 490), (489, 321, 323, 491), (494, 292, 290, 492), (493, 491, 323, 317, 316), (496, 288, 292, 494), (493, 316, 318, 495), (498, 287, 288, 496), (495, 318, 315, 497), (500, 280, 287, 498), (497, 315, 319, 499), (502, 283, 280, 500), (499, 319, 320, 501), (719, 281, 283, 502, 720), (721, 501, 320, 324, 722), (724, 723, 286, 281, 719), (725, 722, 324, 322, 726), (728, 727, 284, 286, 723), (729, 726, 322, 330, 730), (732, 731, 285, 284, 727), (733, 730, 330, 329, 734), (735, 298, 285, 731), (734, 329, 327, 736), (738, 737, 297, 298, 735), (739, 736, 327, 328, 740), (744, 740, 328, 332, 313, 297, 737, 742, 743, 503, 504, 741), (335, 301, 313, 332), (334, 305, 301, 335), (337, 303, 305, 334), (311, 303, 337, 336), (310, 311, 336, 342), (308, 310, 342, 345), (306, 308, 345, 343), (307, 306, 343, 344), (314, 307, 344, 346), (347, 312, 309, 314, 346), (302, 312, 347, 340), (304, 302, 340, 339), (300, 304, 339, 341), (295, 300, 341, 338), (505, 482, 296, 295, 338, 333, 481, 506), (746, 745, 355, 361, 747), (749, 748, 393, 385, 750), (751, 352, 355, 745), (750, 385, 381, 752), (754, 753, 353, 352, 751), (756, 752, 381, 380, 755), (758, 757, 354, 353, 753), (759, 755, 380, 382, 760), (762, 761, 356, 354, 757), (763, 760, 382, 384, 764), (765, 508, 357, 356, 761), (764, 384, 383, 507, 766), (510, 349, 357, 508), (507, 383, 392, 509), (512, 348, 349, 510), (509, 392, 386, 511), (514, 350, 348, 512), (511, 386, 388, 513), (516, 351, 350, 514), (513, 388, 387, 515), (518, 360, 351, 516), (515, 387, 391, 517), (520, 359, 360, 518), (517, 391, 389, 519), (522, 358, 359, 520), (519, 389, 390, 521), (524, 363, 358, 522), (521, 390, 395, 523), (526, 367, 363, 524), (523, 395, 399, 525), (528, 377, 367, 526), (399, 402, 527, 525), (530, 527, 402, 407, 375, 377, 528, 529), (373, 375, 407, 410), (369, 373, 410, 408), (370, 369, 408, 409), (368, 370, 409, 411), (372, 368, 411, 404), (374, 372, 404, 405), (378, 374, 405, 406), (379, 378, 406, 403), (401, 376, 379, 403), (371, 376, 401, 400), (366, 371, 400, 398), (365, 366, 398, 397), (364, 365, 397, 396), (394, 362, 364, 396), (770, 747, 361, 362, 394, 393, 748, 768, 769, 532, 531, 767), (767, 531, 771), (772, 503, 743), (775, 773, 774), (714, 432, 434, 436, 437, 255, 529, 528, 526, 524, 522, 520, 518, 516, 514, 512, 510, 508, 765), (886, 884, 477, 475, 473, 471, 469, 467, 465, 463, 461, 459, 457, 455, 453, 451, 449, 447, 445, 479, 441, 415, 413, 417, 419, 421, 424, 426, 428, 430, 687, 720, 502, 500, 498, 496, 494, 492, 490, 488, 486, 484, 482, 505, 263, 885), (272, 255, 437, 439, 443), (689, 429, 427, 425, 423, 422, 478, 476, 883, 888, 887, 282, 506, 481, 483, 485, 487, 489, 491, 493, 495, 497, 499, 501, 721), (527, 530, 291, 442, 438, 435, 433, 431, 718, 766, 507, 509, 511, 513, 515, 517, 519, 521, 523, 525), (504, 776, 741), (769, 777, 532), (780, 778, 779), (478, 422, 420, 418, 416, 412, 414, 440, 480, 444, 446, 448, 450, 452, 454, 456, 458, 460, 462, 464, 466, 468, 470, 472, 474), (506, 282, 263, 505), (784, 785, 776, 504, 503, 772, 787, 786, 783, 781, 782), (791, 790, 779, 778, 796, 795, 801, 800, 799), (798, 797, 773, 775, 793, 792, 794, 789, 788), (771, 531, 532, 777), (529, 255, 272, 291, 530), (442, 291, 272, 443), (480, 440, 441, 479), (885, 263, 282, 887), (20, 51, 546, 543), (51, 85, 545, 546), (85, 102, 548, 545), (102, 118, 542, 548), (118, 128, 552, 542), (128, 139, 561, 552), (139, 145, 560, 561), (145, 158, 562, 560), (158, 164, 559, 562), (164, 171, 563, 559), (563, 171, 180, 564), (564, 180, 186, 556), (556, 186, 191, 557), (557, 191, 199, 558), (558, 199, 204, 553), (553, 204, 207, 554), (207, 211, 555, 554), (211, 216, 533, 555), (216, 219, 534, 533), (219, 224, 535, 534), (224, 226, 536, 535), (226, 229, 537, 536), (229, 231, 539, 537), (231, 234, 538, 539), (234, 238, 540, 538), (238, 240, 541, 540), (541, 240, 242, 551), (551, 242, 243, 550), (550, 243, 245, 549), (549, 245, 249, 547), (547, 249, 251, 544), (544, 251, 20, 543), (238, 234, 231, 229, 226, 224, 219, 216, 211, 207, 204, 199, 191, 186, 180, 171, 164, 158, 145, 139, 128, 118, 102, 85, 51, 20, 251, 249, 245, 243, 242, 240), (11, 35, 579, 576), (35, 56, 578, 579), (56, 71, 582, 578), (71, 94, 581, 582), (94, 105, 574, 581), (105, 112, 573, 574), (112, 120, 572, 573), (120, 127, 570, 572), (127, 133, 571, 570), (133, 140, 567, 571), (567, 140, 147, 568), (568, 147, 153, 569), (569, 153, 160, 565), (565, 160, 165, 566), (566, 165, 170, 585), (585, 170, 174, 586), (174, 178, 587, 586), (178, 184, 588, 587), (184, 189, 589, 588), (189, 194, 590, 589), (194, 198, 595, 590), (198, 200, 596, 595), (200, 203, 591, 596), (203, 206, 594, 591), (206, 210, 592, 594), (210, 212, 593, 592), (593, 212, 215, 584), (584, 215, 218, 575), (575, 218, 220, 583), (583, 220, 223, 580), (580, 223, 225, 577), (577, 225, 11, 576), (140, 133, 127, 120, 112, 105, 94, 71, 56, 35, 11, 225, 223, 220, 218, 215, 212, 210, 206, 203, 200, 198, 194, 189, 184, 178, 174, 170, 165, 160, 153, 147), (614, 13, 31, 616), (889, 630, 631, 890), (616, 31, 42, 619), (631, 633, 891, 890), (619, 42, 63, 618), (633, 638, 892, 891), (618, 63, 81, 624), (892, 638, 639, 893), (624, 81, 90, 623), (639, 636, 894, 893), (90, 98, 622, 623), (98, 103, 612, 622), (103, 109, 627, 612), (109, 115, 604, 627), (115, 119, 606, 604), (606, 119, 125, 607), (607, 125, 129, 608), (608, 129, 134, 600), (600, 134, 137, 601), (601, 137, 143, 598), (598, 143, 146, 597), (146, 152, 599, 597), (152, 155, 602, 599), (155, 161, 603, 602), (161, 163, 609, 603), (163, 166, 610, 609), (166, 169, 611, 610), (169, 172, 605, 611), (172, 175, 628, 605), (175, 179, 613, 628), (179, 182, 626, 613), (626, 182, 185, 625), (625, 185, 188, 621), (637, 640, 895, 896), (621, 188, 190, 620), (895, 640, 629, 897), (620, 190, 193, 617), (897, 629, 634, 898), (119, 115, 109, 103, 98, 90, 81, 63, 42, 31, 13, 197, 193, 190, 188, 185, 182, 179, 175, 172, 169, 166, 163, 161, 155, 152, 146, 143, 137, 134, 129, 125), (617, 193, 197, 615), (898, 634, 632, 899), (615, 197, 13, 614), (899, 632, 630, 889), (635, 637, 896, 894, 636), (667, 6, 15, 668), (900, 680, 681, 901), (668, 15, 23, 672), (681, 683, 902, 901), (672, 23, 32, 671), (902, 683, 674, 903), (671, 32, 40, 670), (674, 675, 904, 903), (670, 40, 48, 666), (675, 673, 905, 904), (48, 55, 665, 666), (55, 60, 664, 665), (60, 68, 663, 664), (68, 75, 662, 663), (75, 88, 661, 662), (661, 88, 96, 647), (647, 96, 99, 646), (646, 99, 104, 648), (648, 104, 106, 642), (642, 106, 111, 643), (643, 111, 114, 641), (114, 117, 644, 641), (117, 121, 645, 644), (121, 124, 649, 645), (124, 126, 650, 649), (126, 130, 658, 650), (130, 132, 659, 658), (132, 136, 651, 659), (136, 138, 652, 651), (138, 141, 660, 652), (141, 144, 657, 660), (657, 144, 148, 656), (656, 148, 151, 655), (678, 677, 906, 907), (655, 151, 154, 654), (677, 676, 679, 908, 906), (654, 154, 156, 653), (679, 684, 909, 908), (141, 138, 136, 132, 130, 126, 124, 121, 117, 114, 111, 106, 104, 99, 96, 88, 75, 68, 60, 55, 48, 40, 32, 23, 15, 6, 159, 156, 154, 151, 148, 144), (653, 156, 159, 669), (909, 684, 682, 910), (669, 159, 6, 667), (910, 682, 680, 900), (905, 673, 678, 907), (709, 703, 704, 74, 78), (730, 733, 698, 695, 729), (723, 724, 685, 686, 694, 728), (97, 100, 701, 699), (753, 754, 706, 705, 713, 758), (759, 716, 712, 711, 756, 755), (702, 108, 74, 704), (726, 729, 695, 690, 688, 725), (727, 728, 694, 693, 732), (707, 116, 97, 699, 700), (757, 758, 713, 715, 762), (752, 756, 711, 710, 749, 750), (740, 744, 108, 702, 697, 696, 739), (731, 732, 693, 692, 738, 735), (747, 770, 116, 707, 708, 746), (722, 725, 688, 689, 721), (764, 766, 718, 717, 763), (761, 762, 715, 714, 765), (748, 749, 710, 709, 78, 768), (736, 739, 696, 698, 733, 734), (737, 738, 692, 691, 701, 100, 742), (760, 763, 717, 716, 759), (719, 720, 687, 685, 724), (745, 746, 708, 706, 754, 751), (805, 787, 772, 743, 742, 100, 97, 774, 773, 797, 802, 808, 809), (778, 780, 74, 108, 744, 741, 776, 785, 804, 803, 807, 806, 796), (775, 774, 97, 116, 770, 767, 771, 777, 769, 768, 78, 74, 780, 779, 790, 810, 811, 814, 817, 816, 818, 815, 813, 812, 793), (816, 817, 819, 820), (819, 817, 814, 821), (821, 814, 811, 822), (822, 811, 810, 823), (823, 810, 790, 791, 824), (824, 791, 799, 825), (799, 800, 826, 825), (800, 801, 827, 826), (801, 795, 828, 827), (829, 828, 795, 796, 806), (806, 807, 830, 829), (830, 807, 803, 831), (831, 803, 804, 832), (832, 804, 785, 784, 833), (833, 784, 782, 834), (834, 782, 781, 835), (781, 783, 836, 835), (783, 786, 837, 836), (837, 786, 787, 805, 838), (805, 809, 839, 838), (809, 808, 840, 839), (840, 808, 802, 841), (841, 802, 797, 798, 842), (798, 788, 843, 842), (788, 789, 844, 843), (789, 794, 845, 844), (794, 792, 846, 845), (846, 792, 793, 812, 847), (847, 812, 813, 848), (848, 813, 815, 849), (849, 815, 818, 850), (850, 818, 816, 820), (1, 2, 4, 3), (3, 4, 7, 5), (5, 7, 9, 8), (8, 9, 12, 10), (10, 12, 16, 14), (14, 16, 18, 17), (17, 18, 21, 19), (19, 21, 24, 22), (22, 24, 27, 26), (26, 27, 29, 28), (28, 29, 33, 30), (30, 33, 36, 34), (34, 36, 38, 37), (37, 38, 41, 39), (39, 41, 44, 43), (43, 44, 47, 46), (46, 47, 50, 49), (49, 50, 53, 52), (52, 53, 57, 54), (54, 57, 59, 58), (58, 59, 62, 61), (61, 62, 66, 65), (65, 66, 69, 67), (67, 69, 72, 70), (70, 72, 76, 73), (73, 76, 79, 77), (77, 79, 82, 80), (80, 82, 86, 83), (83, 86, 89, 87), (87, 89, 92, 91), (72, 69, 66, 62, 59, 57, 53, 50, 47, 44, 41, 38, 36, 33, 29, 829, 830, 831, 832, 833, 834, 835, 836, 837, 838, 839, 840, 841, 842, 843, 844, 845, 79, 76), (29, 27, 24, 21, 18, 16, 12, 9, 7, 4, 2, 95, 92, 89, 86, 82, 79, 845, 846, 847, 848, 849, 850, 820, 819, 821, 822, 823, 824, 825, 826, 827, 828, 829), (91, 92, 95, 93), (93, 95, 2, 1), (93, 1, 3, 5, 8, 10, 14, 17, 19, 22, 26, 28, 30, 34, 37, 39, 43, 46, 49, 52, 54, 58, 61, 65, 67, 70, 73, 77, 80, 83, 87, 91), (899, 889, 890, 891, 892, 893, 894, 896, 895, 897, 898), (910, 900, 901, 902, 903, 904, 905, 907, 906, 908, 909), (880, 881, 888, 883), (886, 852, 851, 884), (887, 888, 881, 882, 853, 852, 886, 885), (878, 854, 853, 882), (855, 854, 878, 879), (876, 877, 857, 856), (875, 858, 857, 877), (874, 859, 858, 875), (873, 860, 859, 874), (871, 861, 860, 873), (872, 862, 861, 871), (863, 862, 872, 870), (864, 863, 870, 869), (865, 864, 869, 867), (866, 865, 867, 868), (931, 930, 913, 915), (911, 913, 930, 928), (934, 917, 911, 928), (920, 917, 934, 938), (937, 921, 920, 938), (936, 919, 921, 937), (940, 923, 919, 936), (939, 922, 923, 940), (941, 924, 922, 939), (942, 925, 924, 941), (944, 927, 925, 942), (943, 926, 927, 944), (935, 918, 926, 943), (929, 912, 918, 935), (933, 916, 912, 929), (914, 916, 933, 932)])
me_cylinder_001.polygons.foreach_set('material_index', [0, 0, 0, 0, 0, 0, 0, 0, 0, 0, 0, 0, 0, 0, 0, 0, 0, 0, 0, 0, 0, 0, 0, 0, 0, 0, 0, 0, 0, 0, 0, 0, 0, 0, 0, 0, 0, 0, 0, 0, 28504, 28504, 28504, 28504, 28504, 28504, 28504, 28504, 28504, 28504, 28504, 28504, 28504, 28504, 28504, 28504, 28504, 28504, 28504, 28504, 28504, 28504, 28504, 28504, 28504, 28504, 28504, 28504, 28504, 28504, 28504, 28504, 28504, 28504, 28504, 28504, 28504, 28504, 28504, 28504, 28504, 28504, 28504, 28504, 28504, 28504, 28504, 28504, 28504, 28504, 28504, 28504, 28504, 28504, 28504, 28504, 28504, 28504, 28504, 28504, 28504, 28504, 28504, 28504, 28504, 28504, 28504, 28504, 28504, 28504, 28504, 28504, 28504, 28504, 28504, 28504, 28504, 28504, 28504, 28504, 28504, 28504, 28504, 28504, 28504, 28504, 28504, 28504, 28504, 28504, 28504, 28504, 28504, 28504, 28504, 28504, 28504, 28504, 28504, 28504, 28504, 28504, 28504, 28504, 28504, 28504, 28504, 28504, 28504, 28504, 28504, 28504, 28504, 28504, 28504, 28504, 28504, 28504, 28504, 28504, 28504, 28504, 28504, 28504, 28504, 28504, 28504, 28504, 28504, 28504, 28504, 28504, 28504, 28504, 28504, 28504, 28504, 28504, 28504, 28504, 28504, 28504, 28504, 28504, 28504, 28504, 28504, 28504, 28504, 28504, 28504, 28504, 28504, 28504, 28504, 28504, 28504, 28504, 28504, 28504, 28504, 28504, 28504, 28504, 28504, 28504, 28504, 28504, 28504, 28504, 28504, 28504, 28504, 28504, 28504, 28504, 28504, 28504, 28504, 28504, 28504, 28504, 28504, 28504, 28504, 28504, 28504, 28504, 28504, 28504, 28504, 28504, 28504, 28504, 28504, 28504, 28504, 28504, 28504, 28504, 28504, 28504, 28504, 28504, 28504, 28504, 28504, 28504, 28504, 28504, 28504, 28504, 28504, 28504, 28504, 28504, 28504, 28504, 28504, 28504, 28504, 28504, 28504, 28504, 28504, 28504, 28504, 28504, 28504, 28504, 28504, 28504, 28504, 28504, 28504, 28504, 28504, 28504, 28504, 28504, 28504, 28504, 28504, 28504, 28504, 28504, 28504, 28504, 28504, 28504, 28504, 28504, 28504, 28504, 28504, 28504, 28504, 28504, 28504, 28504, 28504, 28504, 28504, 28504, 28504, 28504, 28504, 28504, 28504, 28504, 28504, 28504, 28504, 28504, 28504, 28504, 28504, 28504, 28504, 28504, 28504, 28504, 28504, 28504, 28504, 28504, 28504, 28504, 28504, 28504, 28504, 28504, 28504, 28504, 28504, 28504, 28504, 28504, 28504, 28504, 28504, 28504, 28504, 28504, 28504, 28504, 28504, 28504, 28504, 28504, 28504, 28504, 28504, 28504, 28504, 28504, 28504, 28504, 28504, 28504, 28504, 28504, 28504, 28504, 28504, 28504, 28504, 28504, 28504, 28504, 28504, 28504, 28504, 28504, 28504, 28504, 28504, 28504, 28504, 28504, 28504, 28504, 28504, 28504, 28504, 28504, 28504, 28504, 28504, 28504, 28504, 28504, 28504, 28504, 28504, 28504, 28504, 28504, 28504, 28504, 28504, 28504, 28504, 28504, 28504, 28504, 28504, 28504, 28504, 28504, 28504, 28504, 28504, 28504, 28504, 28504, 28504, 28504, 28504, 28504, 28504, 28504, 28504, 28504, 28504, 28504, 28504, 28504, 28504, 28504, 28504, 28504, 28504, 28504, 28504, 28504, 28504, 28504, 28504, 28504, 28504, 28504, 28504, 28504, 28504, 28504, 28504, 28504, 28504, 28504, 28504, 28504, 28504, 28504, 28504, 28504, 28504, 28504, 28504, 28504, 28504, 28504, 28504, 28504, 28504, 28504, 28504, 28504, 28504, 28504, 28504, 28504, 28504, 28504, 28504, 28504, 28504, 28504, 28504, 28504, 28504, 28504, 28504, 28504, 28504, 28504, 28504])
_uv = me_cylinder_001.uv_layers.new(name='UVMap')
_uv.uv.foreach_set('vector', [0.4688, 0.6833, 0.4688, 0.5, 0.4872, 0.5, 0.4872, 0.6833, 0.4872, 0.8167, 0.4872, 1.0, 0.4688, 1.0, 0.4688, 0.8167, 0.4688, 0.8167, 0.4688, 1.0, 0.4375, 1.0, 0.4375, 0.8167, 0.4375, 0.6833, 0.4375, 0.5, 0.4688, 0.5, 0.4688, 0.6833, 0.4375, 0.8167, 0.4375, 1.0, 0.4062, 1.0, 0.4062, 0.8167, 0.4062, 0.6833, 0.4062, 0.5, 0.4375, 0.5, 0.4375, 0.6833, 0.4062, 0.8167, 0.4062, 1.0, 0.375, 1.0, 0.375, 0.8167, 0.375, 0.6833, 0.375, 0.5, 0.4062, 0.5, 0.4062, 0.6833, 0.375, 1.0, 0.3438, 1.0, 0.3438, 0.8167, 0.375, 0.8167, 0.3646, 0.6833, 0.3438, 0.6833, 0.3438, 0.5, 0.375, 0.5, 0.375, 0.6833, 0.3438, 1.0, 0.3125, 1.0, 0.3125, 0.8167, 0.3438, 0.8167, 0.3125, 0.5, 0.3438, 0.5, 0.3438, 0.6833, 0.3125, 0.6833, 0.3125, 1.0, 0.2812, 1.0, 0.2812, 0.8167, 0.3125, 0.8167, 0.2812, 0.5, 0.3125, 0.5, 0.3125, 0.6833, 0.2812, 0.6833, 0.2812, 1.0, 0.25, 1.0, 0.25, 0.8167, 0.2812, 0.8167, 0.25, 0.5, 0.2812, 0.5, 0.2812, 0.6833, 0.25, 0.6833, 0.2197, 0.8426, 0.2254, 0.8167, 0.25, 0.8167, 0.25, 1.0, 0.2188, 1.0, 0.2188, 0.8455, 0.2197, 0.6574, 0.2188, 0.6545, 0.2188, 0.5, 0.25, 0.5, 0.25, 0.6833, 0.2254, 0.6833, 0.2117, 0.8679, 0.2188, 0.8455, 0.2188, 1.0, 0.1875, 1.0, 0.1875, 0.9065, 0.1908, 0.904, 0.2019, 0.8886, 0.1908, 0.596, 0.1875, 0.5935, 0.1875, 0.5, 0.2188, 0.5, 0.2188, 0.6545, 0.2117, 0.6321, 0.2019, 0.6114, 0.1789, 0.9135, 0.1875, 0.9065, 0.1875, 1.0, 0.1562, 1.0, 0.1562, 0.9139, 0.1667, 0.9167, 0.1667, 0.5833, 0.1562, 0.5861, 0.1562, 0.5, 0.1875, 0.5, 0.1875, 0.5935, 0.1789, 0.5865, 0.1544, 0.9135, 0.1562, 0.9139, 0.1562, 1.0, 0.125, 1.0, 0.125, 0.8745, 0.1315, 0.8886, 0.1425, 0.904, 0.1315, 0.6114, 0.125, 0.6255, 0.125, 0.5, 0.1562, 0.5, 0.1562, 0.5861, 0.1544, 0.5865, 0.1425, 0.596, 0.1217, 0.8679, 0.125, 0.8745, 0.125, 1.0, 0.09375, 1.0, 0.09375, 0.8167, 0.1078, 0.8167, 0.1134, 0.8426, 0.1134, 0.6574, 0.1078, 0.6833, 0.09375, 0.6833, 0.09375, 0.5, 0.125, 0.5, 0.125, 0.6255, 0.1217, 0.6321, 0.09375, 1.0, 0.0625, 1.0, 0.0625, 0.8167, 0.09375, 0.8167, 0.0625, 0.5, 0.09375, 0.5, 0.09375, 0.6833, 0.0625, 0.6833, 0.1354, 0.0515, 0.1255, 0.05858, 0.1167, 0.05045, 0.1582, 0.02827, 0.2032, 0.01461, 0.1938, 0.04958, 0.1825, 0.0453, 0.1705, 0.04332, 0.1583, 0.04372, 0.1465, 0.04648, 0.1465, 0.4535, 0.1583, 0.4563, 0.1582, 0.4717, 0.1167, 0.4496, 0.08029, 0.4197, 0.1065, 0.4108, 0.1108, 0.4222, 0.1172, 0.4325, 0.1255, 0.4414, 0.1354, 0.4485, 0.2425, 0.3436, 0.2476, 0.4898, 0.2032, 0.4854, 0.1582, 0.4717, 0.1583, 0.4563, 0.1705, 0.4567, 0.1825, 0.4547, 0.1938, 0.4504, 0.2042, 0.444, 0.213, 0.4357, 0.2201, 0.4258, 0.2251, 0.4147, 0.2279, 0.4029, 0.2283, 0.3907, 0.2263, 0.3787, 0.222, 0.3674, 0.2156, 0.357, 0.2073, 0.3482, 0.1974, 0.3411, 0.1863, 0.3361, 0.1745, 0.3333, 0.1623, 0.3329, 0.1504, 0.3349, 0.139, 0.3392, 0.1286, 0.3456, 0.1198, 0.3539, 0.1127, 0.3638, 0.1077, 0.3749, 0.1049, 0.3867, 0.1045, 0.3988, 0.1065, 0.4108, 0.08029, 0.4197, 0.05045, 0.3833, 0.02827, 0.3418, 0.01461, 0.2968, 0.01, 0.25, 0.02079, 0.25, 0.02198, 0.2621, 0.02551, 0.2737, 0.03124, 0.2845, 0.03895, 0.2939, 0.04835, 0.3016, 0.05907, 0.3073, 0.07071, 0.3108, 0.08281, 0.312, 0.09491, 0.3108, 0.1065, 0.3073, 0.1173, 0.3016, 0.1267, 0.2939, 0.1344, 0.2845, 0.1401, 0.2737, 0.1436, 0.2621, 0.1448, 0.25, 0.1436, 0.2379, 0.1401, 0.2263, 0.1393, 0.2248, 0.1127, 0.1362, 0.1127, 0.1362, 0.1127, 0.1362, 0.1198, 0.1461, 0.1286, 0.1544, 0.1365, 0.1593, 0.139, 0.1608, 0.1504, 0.1651, 0.1504, 0.1651, 0.1504, 0.1651, 0.1623, 0.1671, 0.1745, 0.1667, 0.1863, 0.1639, 0.1974, 0.1589, 0.2073, 0.1518, 0.2156, 0.143, 0.222, 0.1326, 0.2263, 0.1213, 0.2283, 0.1093, 0.2283, 0.1093, 0.2279, 0.09711, 0.2251, 0.08527, 0.2201, 0.0742, 0.213, 0.06431, 0.2042, 0.056, 0.1938, 0.04958, 0.2032, 0.01461, 0.2309, 0.01188, 0.236, 0.157, 0.2316, 0.1574, 0.2139, 0.1628, 0.1976, 0.1715, 0.1833, 0.1833, 0.1715, 0.1976, 0.1628, 0.2139, 0.1574, 0.2316, 0.1556, 0.25, 0.1574, 0.2684, 0.1628, 0.2861, 0.1715, 0.3024, 0.1833, 0.3167, 0.1976, 0.3285, 0.2139, 0.3372, 0.2316, 0.3426, 0.02198, 0.2379, 0.02079, 0.25, 0.01, 0.25, 0.01461, 0.2032, 0.02827, 0.1582, 0.05045, 0.1167, 0.08029, 0.08029, 0.1167, 0.05045, 0.1255, 0.05858, 0.1172, 0.06745, 0.1108, 0.07778, 0.1065, 0.08916, 0.1045, 0.1012, 0.1049, 0.1133, 0.1077, 0.1251, 0.1127, 0.1362, 0.1393, 0.2248, 0.1344, 0.2155, 0.1267, 0.2061, 0.1173, 0.1984, 0.1065, 0.1927, 0.09491, 0.1892, 0.08281, 0.188, 0.07071, 0.1892, 0.05907, 0.1927, 0.04835, 0.1984, 0.03895, 0.2061, 0.03124, 0.2155, 0.02551, 0.2263, 0.0625, 1.0, 0.03125, 1.0, 0.03125, 0.8167, 0.0625, 0.8167, 0.03125, 0.5, 0.0625, 0.5, 0.0625, 0.6833, 0.03125, 0.6833, 0.02082, 0.8167, 0.03125, 0.8167, 0.03125, 1.0, 0.001615, 1.0, 0.001615, 0.8167, 0.001615, 0.5, 0.03125, 0.5, 0.03125, 0.6833, 0.001615, 0.6833, 0.5255, 0.2263, 0.5305, 0.2169, 0.5146, 0.2032, 0.51, 0.25, 0.5146, 0.2968, 0.5312, 0.2845, 0.5255, 0.2737, 0.522, 0.2621, 0.5208, 0.25, 0.522, 0.2379, 0.539, 0.2939, 0.5312, 0.2845, 0.5146, 0.2968, 0.5283, 0.3418, 0.5504, 0.3833, 0.5803, 0.4197, 0.6167, 0.4496, 0.6255, 0.4414, 0.6172, 0.4325, 0.6108, 0.4222, 0.6065, 0.4108, 0.6045, 0.3988, 0.6049, 0.3867, 0.6077, 0.3749, 0.6127, 0.3638, 0.6198, 0.3539, 0.6286, 0.3456, 0.639, 0.3392, 0.6173, 0.3016, 0.6065, 0.3073, 0.5949, 0.3108, 0.5828, 0.312, 0.5707, 0.3108, 0.5591, 0.3073, 0.5484, 0.3016, 0.6504, 0.1651, 0.639, 0.1608, 0.6365, 0.1593, 0.6286, 0.1544, 0.6198, 0.1461, 0.6127, 0.1362, 0.6127, 0.1362, 0.6127, 0.1362, 0.6077, 0.1251, 0.6049, 0.1133, 0.6045, 0.1012, 0.6065, 0.08916, 0.6108, 0.07778, 0.6143, 0.07214, 0.5803, 0.08029, 0.5504, 0.1167, 0.5283, 0.1582, 0.5146, 0.2032, 0.5305, 0.2169, 0.5312, 0.2155, 0.539, 0.2061, 0.5484, 0.1984, 0.5591, 0.1927, 0.5707, 0.1892, 0.5828, 0.188, 0.5949, 0.1892, 0.6065, 0.1927, 0.6173, 0.1984, 0.6267, 0.2061, 0.6344, 0.2155, 0.6401, 0.2263, 0.6436, 0.2379, 0.6448, 0.25, 0.6436, 0.2621, 0.6401, 0.2737, 0.6344, 0.2845, 0.6267, 0.2939, 0.6173, 0.3016, 0.639, 0.3392, 0.6504, 0.3349, 0.6623, 0.3329, 0.6745, 0.3333, 0.6863, 0.3361, 0.6974, 0.3411, 0.7073, 0.3482, 0.7156, 0.357, 0.722, 0.3674, 0.7263, 0.3787, 0.7283, 0.3907, 0.7279, 0.4029, 0.7251, 0.4147, 0.7201, 0.4258, 0.713, 0.4357, 0.7042, 0.444, 0.6938, 0.4504, 0.6825, 0.4547, 0.6705, 0.4567, 0.6583, 0.4563, 0.6465, 0.4535, 0.6354, 0.4485, 0.6255, 0.4414, 0.6167, 0.4496, 0.6582, 0.4717, 0.7032, 0.4854, 0.7476, 0.4898, 0.7425, 0.3436, 0.7316, 0.3426, 0.7139, 0.3372, 0.6976, 0.3285, 0.6833, 0.3167, 0.6715, 0.3024, 0.6628, 0.2861, 0.6574, 0.2684, 0.6556, 0.25, 0.6574, 0.2316, 0.6628, 0.2139, 0.6715, 0.1976, 0.6833, 0.1833, 0.6976, 0.1715, 0.7139, 0.1628, 0.7316, 0.1574, 0.736, 0.157, 0.7309, 0.01188, 0.7032, 0.01461, 0.6582, 0.02827, 0.6583, 0.04372, 0.6705, 0.04332, 0.6825, 0.0453, 0.6938, 0.04958, 0.7042, 0.056, 0.713, 0.06431, 0.7201, 0.0742, 0.7251, 0.08527, 0.7279, 0.09711, 0.7283, 0.1093, 0.7283, 0.1093, 0.7263, 0.1213, 0.722, 0.1326, 0.7156, 0.143, 0.7073, 0.1518, 0.6974, 0.1589, 0.6863, 0.1639, 0.6745, 0.1667, 0.6623, 0.1671, 0.6504, 0.1651, 0.6504, 0.1651, 0.6465, 0.04648, 0.6583, 0.04372, 0.6582, 0.02827, 0.6167, 0.05045, 0.5803, 0.08029, 0.6143, 0.07214, 0.6172, 0.06745, 0.6255, 0.05858, 0.6354, 0.0515, 0.5252, 0.221, 0.526, 0.2196, 0.5167, 0.2045, 0.5167, 0.236, 0.5252, 0.224, 0.525, 0.2225, 0.526, 0.2254, 0.5252, 0.224, 0.5167, 0.236, 0.5625, 0.236, 0.5625, 0.1683, 0.4375, 0.1683, 0.4375, 0.236, 0.4833, 0.236, 0.4748, 0.224, 0.474, 0.2254, 0.4729, 0.2267, 0.4713, 0.2278, 0.4694, 0.2287, 0.4673, 0.2294, 0.4649, 0.2299, 0.4625, 0.23, 0.4601, 0.2299, 0.4577, 0.2294, 0.4556, 0.2287, 0.4537, 0.2278, 0.4521, 0.2267, 0.451, 0.2254, 0.4502, 0.224, 0.45, 0.2225, 0.4502, 0.221, 0.451, 0.2196, 0.4521, 0.2183, 0.4537, 0.2172, 0.4556, 0.2163, 0.4577, 0.2156, 0.4601, 0.2151, 0.4625, 0.215, 0.4649, 0.2151, 0.4673, 0.2156, 0.4694, 0.2163, 0.4713, 0.2172, 0.4729, 0.2183, 0.474, 0.2196, 0.4833, 0.2045, 0.5167, 0.2045, 0.526, 0.2196, 0.5271, 0.2183, 0.5287, 0.2172, 0.5306, 0.2163, 0.5327, 0.2156, 0.5351, 0.2151, 0.5375, 0.215, 0.5399, 0.2151, 0.5423, 0.2156, 0.5444, 0.2163, 0.5463, 0.2172, 0.5479, 0.2183, 0.549, 0.2196, 0.5498, 0.221, 0.55, 0.2225, 0.5498, 0.224, 0.549, 0.2254, 0.5479, 0.2267, 0.5463, 0.2278, 0.5444, 0.2287, 0.5423, 0.2294, 0.5399, 0.2299, 0.5375, 0.23, 0.5351, 0.2299, 0.5327, 0.2294, 0.5306, 0.2287, 0.5287, 0.2278, 0.5271, 0.2267, 0.4726, 0.02499, 0.4732, 0.02622, 0.4833, 0.01438, 0.4375, 0.01438, 0.4375, 0.08169, 0.5625, 0.08169, 0.5625, 0.01438, 0.5482, 0.02622, 0.5484, 0.0275, 0.5482, 0.02878, 0.5476, 0.03001, 0.5466, 0.03115, 0.5452, 0.03214, 0.5436, 0.03296, 0.5417, 0.03356, 0.5396, 0.03394, 0.5375, 0.03406, 0.5354, 0.03394, 0.5333, 0.03356, 0.5314, 0.03296, 0.5298, 0.03214, 0.5284, 0.03115, 0.5274, 0.03001, 0.5268, 0.02878, 0.5266, 0.0275, 0.5268, 0.02622, 0.5167, 0.01438, 0.5167, 0.04537, 0.4833, 0.04537, 0.4732, 0.02878, 0.4726, 0.03001, 0.4716, 0.03115, 0.4702, 0.03214, 0.4686, 0.03296, 0.4667, 0.03356, 0.4646, 0.03394, 0.4625, 0.03406, 0.4604, 0.03394, 0.4583, 0.03356, 0.4564, 0.03296, 0.4548, 0.03214, 0.4534, 0.03115, 0.4524, 0.03001, 0.4518, 0.02878, 0.4516, 0.0275, 0.4518, 0.02622, 0.4524, 0.02499, 0.4534, 0.02385, 0.4548, 0.02286, 0.4564, 0.02204, 0.4583, 0.02144, 0.4604, 0.02106, 0.4625, 0.02094, 0.4646, 0.02106, 0.4667, 0.02144, 0.4686, 0.02204, 0.4702, 0.02286, 0.4716, 0.02385, 0.4734, 0.0275, 0.4732, 0.02878, 0.4833, 0.04537, 0.4833, 0.01438, 0.4732, 0.02622, 0.5476, 0.02499, 0.5482, 0.02622, 0.5625, 0.01438, 0.5167, 0.01438, 0.5268, 0.02622, 0.5274, 0.02499, 0.5284, 0.02385, 0.5298, 0.02286, 0.5314, 0.02204, 0.5333, 0.02144, 0.5354, 0.02106, 0.5375, 0.02094, 0.5396, 0.02106, 0.5417, 0.02144, 0.5436, 0.02204, 0.5452, 0.02286, 0.5466, 0.02385, 0.475, 0.2225, 0.4748, 0.224, 0.4833, 0.236, 0.4833, 0.2045, 0.474, 0.2196, 0.4748, 0.221, 1.0, 0.6, 0.9688, 0.6, 0.9688, 0.71, 1.0, 0.71, 0.9688, 0.79, 0.9688, 0.9, 1.0, 0.9, 1.0, 0.79, 0.9688, 0.6, 0.9375, 0.6, 0.9375, 0.71, 0.9688, 0.71, 0.9375, 0.9, 0.9688, 0.9, 0.9688, 0.79, 0.9375, 0.79, 0.9081, 0.6809, 0.9062, 0.71, 0.9375, 0.71, 0.9152, 0.6785, 0.9151, 0.6786, 0.9233, 0.6746, 0.9152, 0.6785, 0.9375, 0.71, 0.9375, 0.6, 0.9062, 0.6, 0.9062, 0.71, 0.9081, 0.6809, 0.9081, 0.6391, 0.9151, 0.6414, 0.9233, 0.6454, 0.9293, 0.65, 0.933, 0.6549, 0.9343, 0.66, 0.933, 0.6651, 0.9293, 0.67, 0.9081, 0.8193, 0.9062, 0.79, 0.9062, 0.9, 0.9375, 0.9, 0.9375, 0.79, 0.9081, 0.8191, 0.9151, 0.8214, 0.9233, 0.8254, 0.9293, 0.83, 0.933, 0.8349, 0.9343, 0.84, 0.933, 0.8451, 0.9293, 0.85, 0.9233, 0.8546, 0.9151, 0.8586, 0.9081, 0.8609, 0.9081, 0.8191, 0.9375, 0.79, 0.9062, 0.79, 0.9081, 0.8193, 0.9062, 0.6, 0.875, 0.6, 0.875, 0.71, 0.9062, 0.71, 0.875, 0.79, 0.875, 0.9, 0.9062, 0.9, 0.9062, 0.79, 0.875, 0.6, 0.8438, 0.6, 0.8438, 0.71, 0.875, 0.71, 0.8438, 0.9, 0.875, 0.9, 0.875, 0.79, 0.8438, 0.79, 0.8438, 0.6, 0.8125, 0.6, 0.8125, 0.71, 0.8438, 0.71, 0.8125, 0.79, 0.8125, 0.9, 0.8438, 0.9, 0.8438, 0.79, 0.8125, 0.6, 0.7812, 0.6, 0.7812, 0.71, 0.8125, 0.71, 0.7812, 0.9, 0.8125, 0.9, 0.8125, 0.79, 0.7812, 0.79, 0.7812, 0.6, 0.75, 0.6, 0.75, 0.71, 0.7812, 0.71, 0.75, 0.79, 0.75, 0.9, 0.7812, 0.9, 0.7812, 0.79, 0.75, 0.6, 0.7188, 0.6, 0.7188, 0.71, 0.75, 0.71, 0.7188, 0.79, 0.7188, 0.9, 0.75, 0.9, 0.75, 0.79, 0.6875, 0.79, 0.6875, 0.9, 0.7188, 0.9, 0.7188, 0.79, 0.7188, 0.71, 0.7188, 0.6, 0.6875, 0.6, 0.6875, 0.71, 0.6562, 0.79, 0.6562, 0.9, 0.6875, 0.9, 0.6875, 0.79, 0.6562, 0.71, 0.6875, 0.71, 0.6875, 0.6, 0.6733, 0.6, 0.6562, 0.6, 0.625, 0.79, 0.625, 0.9, 0.6562, 0.9, 0.6562, 0.79, 0.6562, 0.71, 0.6562, 0.6, 0.625, 0.6, 0.625, 0.71, 0.5938, 0.79, 0.5938, 0.9, 0.625, 0.9, 0.625, 0.79, 0.625, 0.71, 0.625, 0.6, 0.5938, 0.6, 0.5938, 0.71, 0.5625, 0.79, 0.5625, 0.9, 0.5938, 0.9, 0.5938, 0.79, 0.5938, 0.71, 0.5938, 0.6, 0.5625, 0.6, 0.5625, 0.71, 0.5312, 0.79, 0.5312, 0.9, 0.5625, 0.9, 0.5625, 0.79, 0.5625, 0.71, 0.5625, 0.6, 0.5312, 0.6, 0.5312, 0.71, 0.5, 0.79, 0.5, 0.9, 0.5312, 0.9, 0.5312, 0.79, 0.5311, 0.71, 0.5312, 0.71, 0.5312, 0.6, 0.5, 0.6, 0.5, 0.71, 0.5, 0.71, 0.5, 0.71, 0.5, 0.6, 0.5, 0.6, 0.5, 0.9, 0.5, 0.9, 0.5, 0.79, 0.5, 0.79, 0.4137, 0.6, 0.4062, 0.6, 0.4062, 0.9, 0.4137, 0.9, 0.375, 0.6, 0.375, 0.9, 0.4062, 0.9, 0.4062, 0.6, 0.375, 0.9, 0.375, 0.6, 0.375, 0.6, 0.375, 0.9, 0.09375, 0.6, 0.09375, 0.6, 0.09375, 0.9, 0.09375, 0.9, 0.0625, 0.9, 0.09375, 0.9, 0.09375, 0.6, 0.0625, 0.6, 0.03125, 0.9, 0.0625, 0.9, 0.0625, 0.6, 0.03125, 0.6, 0.0, 0.79, 0.0, 0.9, 0.03125, 0.9, 0.03125, 0.6, 0.0, 0.6, 0.0, 0.71, 0.01748, 0.71, 0.01748, 0.79, 1.0, 0.6, 0.9688, 0.6, 0.9688, 0.71, 1.0, 0.71, 0.9688, 0.9, 1.0, 0.9, 1.0, 0.79, 0.9688, 0.79, 0.9688, 0.6, 0.9375, 0.6, 0.9375, 0.71, 0.9688, 0.71, 0.9375, 0.79, 0.9375, 0.9, 0.9688, 0.9, 0.9688, 0.79, 0.9375, 0.6, 0.9062, 0.6, 0.9062, 0.71, 0.9375, 0.71, 0.9062, 0.79, 0.9062, 0.9, 0.9375, 0.9, 0.9375, 0.79, 0.9062, 0.6, 0.875, 0.6, 0.875, 0.71, 0.9062, 0.71, 0.875, 0.9, 0.9062, 0.9, 0.9062, 0.79, 0.875, 0.79, 0.8438, 0.79, 0.8438, 0.9, 0.875, 0.9, 0.875, 0.79, 0.875, 0.71, 0.875, 0.6, 0.8438, 0.6, 0.8438, 0.71, 0.8125, 0.79, 0.8125, 0.9, 0.8438, 0.9, 0.8438, 0.79, 0.8125, 0.71, 0.8438, 0.71, 0.8438, 0.6, 0.8398, 0.6, 0.8125, 0.6, 0.7812, 0.79, 0.7812, 0.9, 0.8125, 0.9, 0.8125, 0.79, 0.8125, 0.71, 0.8125, 0.6, 0.7812, 0.6, 0.7812, 0.71, 0.75, 0.79, 0.75, 0.9, 0.7812, 0.9, 0.7812, 0.79, 0.7812, 0.71, 0.7812, 0.6, 0.75, 0.6, 0.75, 0.71, 0.7188, 0.79, 0.7188, 0.9, 0.75, 0.9, 0.75, 0.79, 0.75, 0.71, 0.75, 0.6, 0.7188, 0.6, 0.7188, 0.71, 0.6875, 0.79, 0.6875, 0.9, 0.7188, 0.9, 0.7188, 0.79, 0.7188, 0.71, 0.7188, 0.6, 0.6875, 0.6, 0.6875, 0.71, 0.6562, 0.8034, 0.6562, 0.9, 0.6875, 0.9, 0.6875, 0.79, 0.6737, 0.79, 0.6737, 0.71, 0.6875, 0.71, 0.6875, 0.6, 0.6562, 0.6, 0.6562, 0.6966, 0.6535, 0.8056, 0.625, 0.8197, 0.625, 0.9, 0.6562, 0.9, 0.6562, 0.8034, 0.6535, 0.6944, 0.6562, 0.6966, 0.6562, 0.6, 0.625, 0.6, 0.625, 0.6803, 0.6228, 0.8207, 0.5938, 0.8299, 0.5938, 0.9, 0.625, 0.9, 0.625, 0.8197, 0.6228, 0.6793, 0.625, 0.6803, 0.625, 0.6, 0.5938, 0.6, 0.5938, 0.6701, 0.5825, 0.8331, 0.5625, 0.8369, 0.5625, 0.9, 0.5938, 0.9, 0.5938, 0.8299, 0.5825, 0.6669, 0.5938, 0.6701, 0.5938, 0.6, 0.5625, 0.6, 0.5625, 0.6631, 0.5312, 0.8419, 0.5312, 0.9, 0.5625, 0.9, 0.5625, 0.8369, 0.5625, 0.6631, 0.5625, 0.6, 0.5312, 0.6, 0.5312, 0.6581, 0.5275, 0.8424, 0.5, 0.8444, 0.5, 0.9, 0.5312, 0.9, 0.5312, 0.8419, 0.5275, 0.6576, 0.5312, 0.6581, 0.5312, 0.6, 0.5, 0.6, 0.5, 0.6556, 0.4844, 0.6548, 0.5, 0.6556, 0.5, 0.6, 0.4688, 0.6, 0.4688, 0.9, 0.5, 0.9, 0.5, 0.8444, 0.4844, 0.8452, 0.4844, 0.79, 0.4825, 0.79, 0.4825, 0.71, 0.4844, 0.71, 0.4375, 0.6, 0.4375, 0.9, 0.4688, 0.9, 0.4688, 0.6, 0.4062, 0.6, 0.4062, 0.9, 0.4375, 0.9, 0.4375, 0.6, 0.375, 0.6, 0.375, 0.9, 0.4062, 0.9, 0.4062, 0.6, 0.3438, 0.9, 0.375, 0.9, 0.375, 0.6, 0.3438, 0.6, 0.3125, 0.9, 0.3438, 0.9, 0.3438, 0.6, 0.3125, 0.6, 0.2812, 0.9, 0.3125, 0.9, 0.3125, 0.6, 0.2812, 0.6, 0.25, 0.9, 0.2812, 0.9, 0.2812, 0.6, 0.25, 0.6, 0.2188, 0.9, 0.25, 0.9, 0.25, 0.6, 0.2188, 0.6, 0.1875, 0.9, 0.2188, 0.9, 0.2188, 0.6, 0.1875, 0.6, 0.1562, 0.6, 0.1562, 0.9, 0.1833, 0.9, 0.1875, 0.9, 0.1875, 0.6, 0.125, 0.9, 0.1562, 0.9, 0.1562, 0.6, 0.125, 0.6, 0.09375, 0.9, 0.125, 0.9, 0.125, 0.6, 0.09375, 0.6, 0.0625, 0.9, 0.09375, 0.9, 0.09375, 0.6, 0.0625, 0.6, 0.03125, 0.9, 0.0625, 0.9, 0.0625, 0.6, 0.03125, 0.6, 0.01664, 0.79, 0.0, 0.79, 0.0, 0.9, 0.03125, 0.9, 0.03125, 0.6, 0.0, 0.6, 0.0, 0.71, 0.01664, 0.71, 0.9725, 0.8424, 0.9687, 0.8419, 0.9688, 0.9, 1.0, 0.9, 1.0, 0.8444, 0.9725, 0.6576, 1.0, 0.6556, 1.0, 0.6, 0.9688, 0.6, 0.9688, 0.6581, 0.9375, 0.8369, 0.9375, 0.9, 0.9688, 0.9, 0.9687, 0.8419, 0.9688, 0.6581, 0.9688, 0.6, 0.9375, 0.6, 0.9375, 0.6631, 0.9175, 0.8331, 0.9062, 0.8299, 0.9062, 0.9, 0.9375, 0.9, 0.9375, 0.8369, 0.9175, 0.6669, 0.9375, 0.6631, 0.9375, 0.6, 0.9062, 0.6, 0.9062, 0.6701, 0.8772, 0.8207, 0.875, 0.8197, 0.875, 0.9, 0.9062, 0.9, 0.9062, 0.8299, 0.8772, 0.6793, 0.9062, 0.6701, 0.9062, 0.6, 0.875, 0.6, 0.875, 0.6803, 0.8465, 0.8056, 0.8438, 0.8034, 0.8438, 0.9, 0.875, 0.9, 0.875, 0.8197, 0.8465, 0.6944, 0.875, 0.6803, 0.875, 0.6, 0.8438, 0.6, 0.8438, 0.6966, 0.8263, 0.79, 0.8125, 0.79, 0.8125, 0.9, 0.8438, 0.9, 0.8438, 0.8034, 0.8438, 0.6966, 0.8438, 0.6, 0.8125, 0.6, 0.8125, 0.71, 0.8263, 0.71, 0.7812, 0.79, 0.7812, 0.9, 0.8125, 0.9, 0.8125, 0.79, 0.8125, 0.71, 0.8125, 0.6, 0.7812, 0.6, 0.7812, 0.71, 0.75, 0.79, 0.75, 0.9, 0.7812, 0.9, 0.7812, 0.79, 0.7812, 0.71, 0.7812, 0.6, 0.75, 0.6, 0.75, 0.71, 0.7188, 0.79, 0.7188, 0.9, 0.75, 0.9, 0.75, 0.79, 0.75, 0.71, 0.75, 0.6, 0.7188, 0.6, 0.7188, 0.71, 0.6875, 0.79, 0.6875, 0.9, 0.7188, 0.9, 0.7188, 0.79, 0.7188, 0.71, 0.7188, 0.6, 0.6875, 0.6, 0.6875, 0.71, 0.6562, 0.79, 0.6562, 0.9, 0.6875, 0.9, 0.6875, 0.79, 0.6875, 0.71, 0.6875, 0.6, 0.6562, 0.6, 0.6562, 0.71, 0.625, 0.79, 0.625, 0.9, 0.6562, 0.9, 0.6562, 0.79, 0.6562, 0.71, 0.6562, 0.6, 0.625, 0.6, 0.625, 0.71, 0.5938, 0.79, 0.5938, 0.9, 0.625, 0.9, 0.625, 0.79, 0.625, 0.71, 0.625, 0.6, 0.5938, 0.6, 0.5938, 0.71, 0.5625, 0.79, 0.5625, 0.9, 0.5938, 0.9, 0.5938, 0.79, 0.5938, 0.71, 0.5938, 0.6, 0.5625, 0.6, 0.5625, 0.71, 0.5312, 0.79, 0.5312, 0.9, 0.5625, 0.9, 0.5625, 0.79, 0.5625, 0.71, 0.5625, 0.6, 0.5312, 0.6, 0.5312, 0.71, 0.5, 0.79, 0.5, 0.9, 0.5312, 0.9, 0.5312, 0.79, 0.5312, 0.6, 0.5, 0.6, 0.5, 0.71, 0.5312, 0.71, 0.4836, 0.71, 0.5, 0.71, 0.5, 0.6, 0.4688, 0.6, 0.4688, 0.9, 0.5, 0.9, 0.5, 0.79, 0.4836, 0.79, 0.4375, 0.9, 0.4688, 0.9, 0.4688, 0.6, 0.4375, 0.6, 0.4062, 0.9, 0.4375, 0.9, 0.4375, 0.6, 0.4062, 0.6, 0.375, 0.9, 0.4062, 0.9, 0.4062, 0.6, 0.375, 0.6, 0.3438, 0.9, 0.375, 0.9, 0.375, 0.6, 0.3438, 0.6, 0.3125, 0.9, 0.3438, 0.9, 0.3438, 0.6, 0.3125, 0.6, 0.2812, 0.9, 0.3125, 0.9, 0.3125, 0.6, 0.2812, 0.6, 0.25, 0.9, 0.2812, 0.9, 0.2812, 0.6, 0.25, 0.6, 0.2188, 0.9, 0.25, 0.9, 0.25, 0.6, 0.2188, 0.6, 0.1875, 0.6, 0.1875, 0.9, 0.2188, 0.9, 0.2188, 0.6, 0.1562, 0.9, 0.1875, 0.9, 0.1875, 0.6, 0.1562, 0.6, 0.125, 0.9, 0.1562, 0.9, 0.1562, 0.6, 0.125, 0.6, 0.09375, 0.9, 0.125, 0.9, 0.125, 0.6, 0.09375, 0.6, 0.0625, 0.9, 0.09375, 0.9, 0.09375, 0.6, 0.0625, 0.6, 0.03125, 0.6, 0.03125, 0.9, 0.0625, 0.9, 0.0625, 0.6, 0.0156, 0.8452, 0.0, 0.8444, 0.0, 0.9, 0.03125, 0.9, 0.03125, 0.6, 0.0, 0.6, 0.0, 0.6556, 0.0156, 0.6548, 0.0156, 0.71, 0.01636, 0.71, 0.01636, 0.79, 0.0156, 0.79, 0.3934, 0.3047, 0.3932, 0.3046, 0.3927, 0.3063, 0.3736, 0.3404, 0.3687, 0.3463, 0.3691, 0.3469, 0.3885, 0.3152, 0.3798, 0.3314, 0.383, 0.3268, 0.4601, 0.2826, 0.4631, 0.264, 0.4618, 0.2221, 0.4523, 0.1813, 0.4465, 0.1686, 0.3919, 0.1912, 0.3932, 0.1954, 0.3988, 0.1948, 0.4096, 0.1959, 0.4199, 0.199, 0.4295, 0.2041, 0.4378, 0.211, 0.4447, 0.2193, 0.4498, 0.2289, 0.4529, 0.2392, 0.454, 0.25, 0.4529, 0.2608, 0.4498, 0.2711, 0.4475, 0.2753, 0.2234, 0.4065, 0.2234, 0.4065, 0.2234, 0.4065, 0.2171, 0.4153, 0.2092, 0.4227, 0.2, 0.4284, 0.1899, 0.4322, 0.1792, 0.4339, 0.1684, 0.4336, 0.1579, 0.4311, 0.148, 0.4267, 0.1392, 0.4204, 0.1318, 0.4125, 0.1261, 0.4033, 0.1223, 0.3932, 0.1205, 0.3825, 0.1209, 0.3717, 0.1233, 0.3611, 0.1278, 0.3513, 0.1313, 0.3463, 0.1254, 0.3392, 0.07497, 0.3707, 0.08941, 0.3908, 0.12, 0.4195, 0.1555, 0.4416, 0.1947, 0.4563, 0.236, 0.4631, 0.2779, 0.4618, 0.3187, 0.4523, 0.3568, 0.435, 0.3835, 0.4158, 0.3707, 0.4084, 0.3682, 0.4125, 0.3608, 0.4204, 0.352, 0.4267, 0.3421, 0.4311, 0.3316, 0.4336, 0.3208, 0.4339, 0.3101, 0.4322, 0.3, 0.4284, 0.2908, 0.4227, 0.2829, 0.4153, 0.2766, 0.4065, 0.2742, 0.4012, 0.25, 0.4036, 0.2258, 0.4012, 0.3919, 0.1912, 0.3919, 0.1912, 0.4465, 0.1686, 0.4359, 0.1452, 0.3845, 0.1773, 0.8835, 0.4158, 0.8568, 0.435, 0.8187, 0.4523, 0.7779, 0.4618, 0.736, 0.4631, 0.7085, 0.4586, 0.7171, 0.4152, 0.7234, 0.4065, 0.7234, 0.4065, 0.7234, 0.4065, 0.7258, 0.4012, 0.75, 0.4036, 0.7742, 0.4012, 0.7766, 0.4065, 0.7829, 0.4153, 0.7908, 0.4227, 0.8, 0.4284, 0.8101, 0.4322, 0.8208, 0.4339, 0.8316, 0.4336, 0.8421, 0.4311, 0.852, 0.4267, 0.8608, 0.4204, 0.8682, 0.4125, 0.8707, 0.4084, 0.8988, 0.1948, 0.8932, 0.1954, 0.8919, 0.1912, 0.8845, 0.1773, 0.9359, 0.1452, 0.9523, 0.1813, 0.9618, 0.2221, 0.9631, 0.264, 0.9601, 0.2826, 0.9475, 0.2753, 0.9498, 0.2711, 0.9529, 0.2608, 0.954, 0.25, 0.9529, 0.2392, 0.9498, 0.2289, 0.9447, 0.2193, 0.9378, 0.211, 0.9295, 0.2041, 0.9199, 0.199, 0.9096, 0.1959, 0.8687, 0.3463, 0.8736, 0.3404, 0.8691, 0.3469, 0.8934, 0.3047, 0.8927, 0.3063, 0.8932, 0.3046, 0.883, 0.3268, 0.8798, 0.3314, 0.8885, 0.3152, 0.7171, 0.4152, 0.7085, 0.4586, 0.6947, 0.4563, 0.6555, 0.4416, 0.62, 0.4195, 0.5894, 0.3908, 0.575, 0.3707, 0.6254, 0.3392, 0.6313, 0.3463, 0.6278, 0.3513, 0.6233, 0.3611, 0.6209, 0.3717, 0.6205, 0.3825, 0.6223, 0.3932, 0.6261, 0.4033, 0.6318, 0.4125, 0.6392, 0.4204, 0.648, 0.4267, 0.6579, 0.4311, 0.6684, 0.4336, 0.6792, 0.4339, 0.6899, 0.4322, 0.7, 0.4284, 0.7092, 0.4227, 0.7171, 0.4153, 0.9747, 0.71, 1.0, 0.71, 1.0, 0.79, 0.9747, 0.79, 0.8518, 0.7423, 0.8505, 0.7399, 0.8505, 0.71, 0.8585, 0.71, 0.8585, 0.79, 0.8505, 0.79, 0.8505, 0.7601, 0.8518, 0.7577, 0.853, 0.7539, 0.8534, 0.75, 0.853, 0.7461, 0.8222, 0.7334, 0.8201, 0.7351, 0.8201, 0.71, 0.8391, 0.71, 0.8391, 0.731, 0.8372, 0.7304, 0.8333, 0.73, 0.8294, 0.7304, 0.8257, 0.7315, 0.8372, 0.7696, 0.8391, 0.769, 0.8391, 0.79, 0.8201, 0.79, 0.8201, 0.7649, 0.8222, 0.7666, 0.8257, 0.7685, 0.8294, 0.7696, 0.8333, 0.77, 0.8098, 0.79, 0.808, 0.79, 0.808, 0.71, 0.8098, 0.71, 0.692, 0.79, 0.6875, 0.79, 0.6875, 0.79, 0.6875, 0.71, 0.692, 0.71, 0.6711, 0.71, 0.6875, 0.71, 0.6875, 0.79, 0.6711, 0.79, 0.1415, 0.71, 0.1511, 0.71, 0.1511, 0.79, 0.1415, 0.79, 0.02525, 0.79, 0.0, 0.79, 0.0, 0.71, 0.02525, 0.71, 1.0, 0.5, 0.9688, 0.5, 0.9688, 0.75, 1.0, 0.75, 0.9688, 0.5, 0.9375, 0.5, 0.9375, 0.75, 0.9688, 0.75, 0.9375, 0.5, 0.9062, 0.5, 0.9062, 0.75, 0.9375, 0.75, 0.9062, 0.5, 0.875, 0.5, 0.875, 0.75, 0.9062, 0.75, 0.875, 0.5, 0.8438, 0.5, 0.8438, 0.75, 0.875, 0.75, 0.8438, 0.5, 0.8125, 0.5, 0.8125, 0.75, 0.8438, 0.75, 0.8125, 0.5, 0.7812, 0.5, 0.7812, 0.75, 0.8125, 0.75, 0.7812, 0.5, 0.75, 0.5, 0.75, 0.75, 0.7812, 0.75, 0.75, 0.5, 0.7188, 0.5, 0.7188, 0.75, 0.75, 0.75, 0.7188, 0.5, 0.6875, 0.5, 0.6875, 0.75, 0.7188, 0.75, 0.6875, 0.75, 0.6875, 0.5, 0.6562, 0.5, 0.6562, 0.75, 0.6562, 0.75, 0.6562, 0.5, 0.625, 0.5, 0.625, 0.75, 0.625, 0.75, 0.625, 0.5, 0.5938, 0.5, 0.5938, 0.75, 0.5938, 0.75, 0.5938, 0.5, 0.5625, 0.5, 0.5625, 0.75, 0.5625, 0.75, 0.5625, 0.5, 0.5312, 0.5, 0.5312, 0.75, 0.5312, 0.75, 0.5312, 0.5, 0.5, 0.5, 0.5, 0.75, 0.5, 0.5, 0.4688, 0.5, 0.4688, 0.75, 0.5, 0.75, 0.4688, 0.5, 0.4375, 0.5, 0.4375, 0.75, 0.4688, 0.75, 0.4375, 0.5, 0.4062, 0.5, 0.4062, 0.75, 0.4375, 0.75, 0.4062, 0.5, 0.375, 0.5, 0.375, 0.75, 0.4062, 0.75, 0.375, 0.5, 0.3438, 0.5, 0.3438, 0.75, 0.375, 0.75, 0.3438, 0.5, 0.3125, 0.5, 0.3125, 0.75, 0.3438, 0.75, 0.3125, 0.5, 0.2812, 0.5, 0.2812, 0.75, 0.3125, 0.75, 0.2812, 0.5, 0.25, 0.5, 0.25, 0.75, 0.2812, 0.75, 0.25, 0.5, 0.2188, 0.5, 0.2188, 0.75, 0.25, 0.75, 0.2188, 0.5, 0.1875, 0.5, 0.1875, 0.75, 0.2188, 0.75, 0.1875, 0.75, 0.1875, 0.5, 0.1562, 0.5, 0.1562, 0.75, 0.1562, 0.75, 0.1562, 0.5, 0.125, 0.5, 0.125, 0.75, 0.125, 0.75, 0.125, 0.5, 0.09375, 0.5, 0.09375, 0.75, 0.09375, 0.75, 0.09375, 0.5, 0.0625, 0.5, 0.0625, 0.75, 0.0625, 0.75, 0.0625, 0.5, 0.03125, 0.5, 0.03125, 0.75, 0.03125, 0.75, 0.03125, 0.5, 0.0, 0.5, 0.0, 0.75, 0.9854, 0.2968, 0.99, 0.25, 0.9854, 0.2032, 0.9717, 0.1582, 0.9496, 0.1167, 0.9197, 0.08029, 0.8833, 0.05045, 0.8418, 0.02827, 0.7968, 0.01461, 0.75, 0.01, 0.7968, 0.01461, 0.8418, 0.02827, 0.8833, 0.05045, 0.9197, 0.08029, 0.9496, 0.1167, 0.9717, 0.1582, 0.9854, 0.2032, 0.99, 0.25, 0.9854, 0.2968, 0.9717, 0.3418, 0.9496, 0.3833, 0.9197, 0.4197, 0.8833, 0.4496, 0.8418, 0.4717, 0.7032, 0.4854, 0.75, 0.49, 0.7032, 0.4854, 0.8418, 0.4717, 0.8833, 0.4496, 0.9197, 0.4197, 0.9496, 0.3833, 0.9717, 0.3418, 1.0, 0.5, 0.9688, 0.5, 0.9688, 0.75, 1.0, 0.75, 0.9688, 0.5, 0.9375, 0.5, 0.9375, 0.75, 0.9688, 0.75, 0.9375, 0.5, 0.9062, 0.5, 0.9062, 0.75, 0.9375, 0.75, 0.9062, 0.5, 0.875, 0.5, 0.875, 0.75, 0.9062, 0.75, 0.875, 0.5, 0.8438, 0.5, 0.8438, 0.75, 0.875, 0.75, 0.8438, 0.5, 0.8125, 0.5, 0.8125, 0.75, 0.8438, 0.75, 0.8125, 0.5, 0.7812, 0.5, 0.7812, 0.75, 0.8125, 0.75, 0.7812, 0.5, 0.75, 0.5, 0.75, 0.75, 0.7812, 0.75, 0.75, 0.5, 0.7188, 0.5, 0.7188, 0.75, 0.75, 0.75, 0.7188, 0.5, 0.6875, 0.5, 0.6875, 0.75, 0.7188, 0.75, 0.6875, 0.75, 0.6875, 0.5, 0.6562, 0.5, 0.6562, 0.75, 0.6562, 0.75, 0.6562, 0.5, 0.625, 0.5, 0.625, 0.75, 0.625, 0.75, 0.625, 0.5, 0.5938, 0.5, 0.5938, 0.75, 0.5938, 0.75, 0.5938, 0.5, 0.5625, 0.5, 0.5625, 0.75, 0.5625, 0.75, 0.5625, 0.5, 0.5312, 0.5, 0.5312, 0.75, 0.5312, 0.75, 0.5312, 0.5, 0.5, 0.5, 0.5, 0.75, 0.5, 0.5, 0.4688, 0.5, 0.4688, 0.75, 0.5, 0.75, 0.4688, 0.5, 0.4375, 0.5, 0.4375, 0.75, 0.4688, 0.75, 0.4375, 0.5, 0.4062, 0.5, 0.4062, 0.75, 0.4375, 0.75, 0.4062, 0.5, 0.375, 0.5, 0.375, 0.75, 0.4062, 0.75, 0.375, 0.5, 0.3438, 0.5, 0.3438, 0.75, 0.375, 0.75, 0.3438, 0.5, 0.3125, 0.5, 0.3125, 0.75, 0.3438, 0.75, 0.3125, 0.5, 0.2812, 0.5, 0.2812, 0.75, 0.3125, 0.75, 0.2812, 0.5, 0.25, 0.5, 0.25, 0.75, 0.2812, 0.75, 0.25, 0.5, 0.2188, 0.5, 0.2188, 0.75, 0.25, 0.75, 0.2188, 0.5, 0.1875, 0.5, 0.1875, 0.75, 0.2188, 0.75, 0.1875, 0.75, 0.1875, 0.5, 0.1562, 0.5, 0.1562, 0.75, 0.1562, 0.75, 0.1562, 0.5, 0.125, 0.5, 0.125, 0.75, 0.125, 0.75, 0.125, 0.5, 0.09375, 0.5, 0.09375, 0.75, 0.09375, 0.75, 0.09375, 0.5, 0.0625, 0.5, 0.0625, 0.75, 0.0625, 0.75, 0.0625, 0.5, 0.03125, 0.5, 0.03125, 0.75, 0.03125, 0.75, 0.03125, 0.5, 0.0, 0.5, 0.0, 0.75, 0.9717, 0.1582, 0.9854, 0.2032, 0.99, 0.25, 0.9854, 0.2968, 0.9717, 0.3418, 0.9496, 0.3833, 0.9197, 0.4197, 0.8833, 0.4496, 0.8418, 0.4717, 0.7032, 0.4854, 0.75, 0.49, 0.7032, 0.4854, 0.8418, 0.4717, 0.8833, 0.4496, 0.9197, 0.4197, 0.9496, 0.3833, 0.9717, 0.3418, 0.9854, 0.2968, 0.99, 0.25, 0.9854, 0.2032, 0.9717, 0.1582, 0.9496, 0.1167, 0.9197, 0.08029, 0.8833, 0.05045, 0.8418, 0.02827, 0.7968, 0.01461, 0.75, 0.01, 0.7968, 0.01461, 0.8418, 0.02827, 0.8833, 0.05045, 0.9197, 0.08029, 0.9496, 0.1167, 1.0, 0.75, 1.0, 1.0, 0.9688, 1.0, 0.9688, 0.75, 1.0, 0.556, 1.0, 0.556, 0.9688, 0.5533, 0.9688, 0.5533, 0.9688, 0.75, 0.9688, 1.0, 0.9375, 1.0, 0.9375, 0.75, 0.9688, 0.5533, 0.9375, 0.5454, 0.9375, 0.5454, 0.9688, 0.5533, 0.9375, 0.75, 0.9375, 1.0, 0.9062, 1.0, 0.9062, 0.75, 0.9375, 0.5454, 0.9063, 0.5325, 0.9063, 0.5325, 0.9375, 0.5454, 0.9062, 0.75, 0.9062, 1.0, 0.875, 1.0, 0.875, 0.75, 0.9063, 0.5325, 0.9063, 0.5325, 0.875, 0.5151, 0.875, 0.5151, 0.875, 0.75, 0.875, 1.0, 0.8438, 1.0, 0.8438, 0.75, 0.875, 0.5151, 0.8527, 0.5, 0.8527, 0.5, 0.875, 0.5151, 0.8438, 1.0, 0.8125, 1.0, 0.8125, 0.75, 0.8438, 0.75, 0.8125, 1.0, 0.7812, 1.0, 0.7812, 0.75, 0.8125, 0.75, 0.7812, 1.0, 0.75, 1.0, 0.75, 0.75, 0.7812, 0.75, 0.75, 1.0, 0.7188, 1.0, 0.7188, 0.75, 0.75, 0.75, 0.7188, 1.0, 0.6875, 1.0, 0.6875, 0.75, 0.7188, 0.75, 0.6875, 0.75, 0.6875, 1.0, 0.6562, 1.0, 0.6562, 0.75, 0.6562, 0.75, 0.6562, 1.0, 0.625, 1.0, 0.625, 0.75, 0.625, 0.75, 0.625, 1.0, 0.5938, 1.0, 0.5938, 0.75, 0.5938, 0.75, 0.5938, 1.0, 0.5625, 1.0, 0.5625, 0.75, 0.5625, 0.75, 0.5625, 1.0, 0.5312, 1.0, 0.5312, 0.75, 0.5312, 0.75, 0.5312, 1.0, 0.5, 1.0, 0.5, 0.75, 0.5, 1.0, 0.4688, 1.0, 0.4688, 0.75, 0.5, 0.75, 0.4688, 1.0, 0.4375, 1.0, 0.4375, 0.75, 0.4688, 0.75, 0.4375, 1.0, 0.4062, 1.0, 0.4062, 0.75, 0.4375, 0.75, 0.4062, 1.0, 0.375, 1.0, 0.375, 0.75, 0.4062, 0.75, 0.375, 1.0, 0.3438, 1.0, 0.3438, 0.75, 0.375, 0.75, 0.3438, 1.0, 0.3125, 1.0, 0.3125, 0.75, 0.3438, 0.75, 0.3125, 1.0, 0.2812, 1.0, 0.2812, 0.75, 0.3125, 0.75, 0.2812, 1.0, 0.25, 1.0, 0.25, 0.75, 0.2812, 0.75, 0.25, 1.0, 0.2188, 1.0, 0.2188, 0.75, 0.25, 0.75, 0.2188, 1.0, 0.1875, 1.0, 0.1875, 0.75, 0.2188, 0.75, 0.1875, 0.75, 0.1875, 1.0, 0.1562, 1.0, 0.1562, 0.75, 0.1562, 0.75, 0.1562, 1.0, 0.125, 1.0, 0.125, 0.75, 0.1473, 0.5, 0.125, 0.5151, 0.125, 0.5151, 0.1473, 0.5, 0.125, 0.75, 0.125, 1.0, 0.09375, 1.0, 0.09375, 0.75, 0.125, 0.5151, 0.125, 0.5151, 0.09375, 0.5325, 0.09375, 0.5325, 0.09375, 0.75, 0.09375, 1.0, 0.0625, 1.0, 0.0625, 0.75, 0.09375, 0.5325, 0.09375, 0.5325, 0.0625, 0.5454, 0.0625, 0.5454, 0.02827, 0.1582, 0.01461, 0.2032, 0.01, 0.25, 0.01461, 0.2968, 0.02827, 0.3418, 0.05045, 0.3833, 0.08029, 0.4197, 0.1167, 0.4496, 0.3418, 0.4717, 0.2968, 0.4854, 0.25, 0.49, 0.2968, 0.4854, 0.3418, 0.4717, 0.1167, 0.4496, 0.08029, 0.4197, 0.05045, 0.3833, 0.02827, 0.3418, 0.01461, 0.2968, 0.01, 0.25, 0.01461, 0.2032, 0.02827, 0.1582, 0.05045, 0.1167, 0.08029, 0.08029, 0.1167, 0.05045, 0.1582, 0.02827, 0.2032, 0.01461, 0.25, 0.01, 0.2032, 0.01461, 0.1582, 0.02827, 0.1167, 0.05045, 0.08029, 0.08029, 0.05045, 0.1167, 0.0625, 0.75, 0.0625, 1.0, 0.03125, 1.0, 0.03125, 0.75, 0.0625, 0.5454, 0.0625, 0.5454, 0.03125, 0.5533, 0.03125, 0.5533, 0.03125, 0.75, 0.03125, 1.0, 0.0, 1.0, 0.0, 0.75, 0.03125, 0.5533, 0.03125, 0.5533, 0.0, 0.556, 0.0, 0.556, 0.941, 0.3938, 0.941, 0.3938, 0.941, 0.3938, 0.941, 0.3938, 0.941, 0.3938, 1.0, 0.75, 1.0, 1.0, 0.9688, 1.0, 0.9688, 0.75, 1.0, 0.556, 1.0, 0.556, 0.9688, 0.5533, 0.9687, 0.5533, 0.9688, 0.75, 0.9688, 1.0, 0.9375, 1.0, 0.9375, 0.75, 0.9688, 0.5533, 0.9375, 0.5454, 0.9375, 0.5454, 0.9687, 0.5533, 0.9375, 0.75, 0.9375, 1.0, 0.9062, 1.0, 0.9062, 0.75, 0.9375, 0.5454, 0.9375, 0.5454, 0.9063, 0.5325, 0.9063, 0.5325, 0.9062, 0.75, 0.9062, 1.0, 0.875, 1.0, 0.875, 0.75, 0.9063, 0.5325, 0.875, 0.5151, 0.875, 0.5151, 0.9063, 0.5325, 0.875, 0.75, 0.875, 1.0, 0.8438, 1.0, 0.8438, 0.75, 0.875, 0.5151, 0.8527, 0.5, 0.8527, 0.5, 0.875, 0.5151, 0.8438, 1.0, 0.8125, 1.0, 0.8125, 0.75, 0.8438, 0.75, 0.8125, 1.0, 0.7812, 1.0, 0.7812, 0.75, 0.8125, 0.75, 0.7812, 1.0, 0.75, 1.0, 0.75, 0.75, 0.7812, 0.75, 0.75, 1.0, 0.7188, 1.0, 0.7188, 0.75, 0.75, 0.75, 0.7188, 1.0, 0.6875, 1.0, 0.6875, 0.75, 0.7188, 0.75, 0.6875, 0.75, 0.6875, 1.0, 0.6562, 1.0, 0.6562, 0.75, 0.6562, 0.75, 0.6562, 1.0, 0.625, 1.0, 0.625, 0.75, 0.625, 0.75, 0.625, 1.0, 0.5938, 1.0, 0.5938, 0.75, 0.5938, 0.75, 0.5938, 1.0, 0.5625, 1.0, 0.5625, 0.75, 0.5625, 0.75, 0.5625, 1.0, 0.5312, 1.0, 0.5312, 0.75, 0.5312, 0.75, 0.5312, 1.0, 0.5, 1.0, 0.5, 0.75, 0.5, 1.0, 0.4688, 1.0, 0.4688, 0.75, 0.5, 0.75, 0.4688, 1.0, 0.4375, 1.0, 0.4375, 0.75, 0.4688, 0.75, 0.4375, 1.0, 0.4062, 1.0, 0.4062, 0.75, 0.4375, 0.75, 0.4062, 1.0, 0.375, 1.0, 0.375, 0.75, 0.4062, 0.75, 0.375, 1.0, 0.3438, 1.0, 0.3438, 0.75, 0.375, 0.75, 0.3438, 1.0, 0.3125, 1.0, 0.3125, 0.75, 0.3438, 0.75, 0.3125, 1.0, 0.2812, 1.0, 0.2812, 0.75, 0.3125, 0.75, 0.2812, 1.0, 0.25, 1.0, 0.25, 0.75, 0.2812, 0.75, 0.25, 1.0, 0.2188, 1.0, 0.2188, 0.75, 0.25, 0.75, 0.2188, 1.0, 0.1875, 1.0, 0.1875, 0.75, 0.2188, 0.75, 0.1875, 0.75, 0.1875, 1.0, 0.1562, 1.0, 0.1562, 0.75, 0.1562, 0.75, 0.1562, 1.0, 0.125, 1.0, 0.125, 0.75, 0.1473, 0.5, 0.125, 0.5151, 0.125, 0.5151, 0.1473, 0.5, 0.125, 0.75, 0.125, 1.0, 0.09375, 1.0, 0.09375, 0.75, 0.125, 0.5151, 0.1249, 0.5152, 0.09375, 0.5325, 0.09375, 0.5325, 0.125, 0.5151, 0.09375, 0.75, 0.09375, 1.0, 0.0625, 1.0, 0.0625, 0.75, 0.09375, 0.5325, 0.0625, 0.5454, 0.0625, 0.5454, 0.09375, 0.5325, 0.01461, 0.2968, 0.01, 0.25, 0.01461, 0.2032, 0.02827, 0.1582, 0.05045, 0.1167, 0.08029, 0.08029, 0.1167, 0.05045, 0.1582, 0.02827, 0.2032, 0.01461, 0.25, 0.01, 0.2032, 0.01461, 0.1582, 0.02827, 0.1167, 0.05045, 0.08029, 0.08029, 0.05045, 0.1167, 0.02827, 0.1582, 0.01461, 0.2032, 0.01, 0.25, 0.01461, 0.2968, 0.02827, 0.3418, 0.05045, 0.3833, 0.08029, 0.4197, 0.1167, 0.4496, 0.3418, 0.4717, 0.2968, 0.4854, 0.25, 0.49, 0.2968, 0.4854, 0.3418, 0.4717, 0.1167, 0.4496, 0.08029, 0.4197, 0.05045, 0.3833, 0.02827, 0.3418, 0.0625, 0.75, 0.0625, 1.0, 0.03125, 1.0, 0.03125, 0.75, 0.0625, 0.5454, 0.0625, 0.5454, 0.03125, 0.5533, 0.03125, 0.5533, 0.03125, 0.75, 0.03125, 1.0, 0.0, 1.0, 0.0, 0.75, 0.03125, 0.5533, 0.03125, 0.5533, 0.0, 0.556, 0.0, 0.556, 0.941, 0.3938, 0.941, 0.3938, 0.941, 0.3938, 0.941, 0.3938, 0.7812, 0.5, 0.7766, 0.5, 0.75, 0.5, 0.75, 0.5, 0.7812, 0.5, 0.6481, 0.5, 0.6562, 0.5, 0.6562, 0.5, 0.625, 0.5, 0.625, 0.5, 0.3771, 0.5, 0.4062, 0.5, 0.4062, 0.5, 0.4027, 0.5, 0.375, 0.5, 0.375, 0.5, 0.25, 0.5, 0.2812, 0.5, 0.2812, 0.5, 0.25, 0.5, 0.1481, 0.5, 0.1562, 0.5, 0.1562, 0.5, 0.1351, 0.5, 0.125, 0.5, 0.125, 0.5, 0.875, 0.5, 0.875, 0.5, 0.8649, 0.5, 0.8438, 0.5, 0.8438, 0.5, 0.8519, 0.5, 0.7188, 0.5, 0.7188, 0.5, 0.75, 0.5, 0.75, 0.5, 0.6229, 0.5, 0.625, 0.5, 0.625, 0.5, 0.5973, 0.5, 0.5938, 0.5, 0.5938, 0.5, 0.3519, 0.5, 0.375, 0.5, 0.375, 0.5, 0.3438, 0.5, 0.3438, 0.5, 0.2188, 0.5, 0.2188, 0.5, 0.25, 0.5, 0.25, 0.5, 0.2234, 0.5, 0.1229, 0.5, 0.125, 0.5, 0.125, 0.5, 0.09375, 0.5, 0.09375, 0.5, 0.8311, 0.5, 0.8438, 0.5, 0.8438, 0.5, 0.8125, 0.5, 0.8125, 0.5, 0.8141, 0.5, 0.6985, 0.5, 0.7029, 0.5, 0.7188, 0.5, 0.7188, 0.5, 0.696, 0.5, 0.6875, 0.5, 0.6875, 0.5, 0.3311, 0.5, 0.3438, 0.5, 0.3438, 0.5, 0.3125, 0.5, 0.3125, 0.5, 0.3141, 0.5, 0.1985, 0.5, 0.2029, 0.5, 0.2188, 0.5, 0.2188, 0.5, 0.1875, 0.5, 0.1875, 0.5, 0.5899, 0.5, 0.5938, 0.5, 0.5938, 0.5, 0.5656, 0.5, 0.5656, 0.5, 0.9101, 0.5, 0.9344, 0.5, 0.9344, 0.5, 0.9062, 0.5, 0.9062, 0.5, 0.08994, 0.5, 0.09375, 0.5, 0.09375, 0.5, 0.06563, 0.5, 0.06563, 0.5, 0.8015, 0.5, 0.8125, 0.5, 0.8125, 0.5, 0.7812, 0.5, 0.7812, 0.5, 0.7971, 0.5, 0.6859, 0.5, 0.6875, 0.5, 0.6875, 0.5, 0.6562, 0.5, 0.6562, 0.5, 0.6689, 0.5, 0.3015, 0.5, 0.3125, 0.5, 0.3125, 0.5, 0.304, 0.5, 0.2812, 0.5, 0.2812, 0.5, 0.2971, 0.5, 0.8771, 0.5, 0.9062, 0.5, 0.9062, 0.5, 0.875, 0.5, 0.875, 0.5, 0.4101, 0.5, 0.4344, 0.5, 0.4344, 0.5, 0.4062, 0.5, 0.4062, 0.5, 0.1859, 0.5, 0.1875, 0.5, 0.1875, 0.5, 0.1562, 0.5, 0.1562, 0.5, 0.1689, 0.5, 0.2643, 0.7583, 0.2647, 0.7576, 0.2647, 0.78, 0.2718, 0.78, 0.2718, 0.8214, 0.2646, 0.8236, 0.25, 0.825, 0.25, 0.78, 0.255, 0.78, 0.255, 0.7643, 0.2566, 0.7639, 0.2595, 0.7625, 0.2621, 0.7606, 0.255, 0.72, 0.25, 0.72, 0.25, 0.675, 0.2646, 0.6764, 0.2718, 0.6786, 0.2718, 0.72, 0.2647, 0.72, 0.2647, 0.7424, 0.2643, 0.7417, 0.2621, 0.7394, 0.2595, 0.7375, 0.2566, 0.7361, 0.255, 0.7357, 0.2386, 0.78, 0.25, 0.78, 0.25, 0.825, 0.2354, 0.8236, 0.2282, 0.8214, 0.2282, 0.78, 0.2298, 0.78, 0.2298, 0.72, 0.2282, 0.72, 0.2282, 0.6786, 0.2354, 0.6764, 0.25, 0.675, 0.25, 0.72, 0.2386, 0.72, 0.2386, 0.7388, 0.2379, 0.7394, 0.2357, 0.7417, 0.2341, 0.7443, 0.2332, 0.7471, 0.2328, 0.75, 0.2332, 0.7529, 0.2341, 0.7557, 0.2357, 0.7583, 0.2379, 0.7606, 0.2386, 0.7612, 1.0, 0.9049, 0.9688, 0.9047, 0.9688, 0.5536, 1.0, 0.5536, 0.9688, 0.5536, 0.9688, 0.9047, 0.9375, 0.904, 0.9375, 0.5536, 0.9375, 0.5536, 0.9375, 0.904, 0.9062, 0.9029, 0.9062, 0.5536, 0.9062, 0.5536, 0.9062, 0.9029, 0.875, 0.9014, 0.875, 0.5536, 0.875, 0.5536, 0.875, 0.9014, 0.8659, 0.9009, 0.8438, 0.9003, 0.8438, 0.5536, 0.8438, 0.5536, 0.8438, 0.9003, 0.8125, 0.8995, 0.8125, 0.5536, 0.8125, 0.8995, 0.7812, 0.8987, 0.7812, 0.5536, 0.8125, 0.5536, 0.7812, 0.8987, 0.75, 0.8978, 0.75, 0.5536, 0.7812, 0.5536, 0.75, 0.8978, 0.7188, 0.8968, 0.7188, 0.5536, 0.75, 0.5536, 0.6875, 0.5536, 0.7188, 0.5536, 0.7188, 0.8968, 0.7025, 0.8964, 0.6875, 0.8975, 0.6875, 0.8975, 0.6562, 0.8996, 0.6562, 0.5536, 0.6875, 0.5536, 0.6562, 0.5536, 0.6562, 0.8996, 0.625, 0.9014, 0.625, 0.5536, 0.625, 0.5536, 0.625, 0.9014, 0.5938, 0.9029, 0.5938, 0.5536, 0.5938, 0.5536, 0.5938, 0.9029, 0.5846, 0.9032, 0.5625, 0.9048, 0.5625, 0.5536, 0.5625, 0.5536, 0.5625, 0.9048, 0.5312, 0.9061, 0.5312, 0.5536, 0.5312, 0.5536, 0.5312, 0.9061, 0.5, 0.9065, 0.5, 0.5536, 0.5, 0.9065, 0.4688, 0.9061, 0.4688, 0.5536, 0.5, 0.5536, 0.4688, 0.9061, 0.4375, 0.9048, 0.4375, 0.5536, 0.4688, 0.5536, 0.4375, 0.5536, 0.4375, 0.9048, 0.4154, 0.9032, 0.4062, 0.9029, 0.4062, 0.5536, 0.4062, 0.9029, 0.375, 0.9014, 0.375, 0.5536, 0.4062, 0.5536, 0.375, 0.9014, 0.3438, 0.8996, 0.3438, 0.5536, 0.375, 0.5536, 0.3438, 0.5536, 0.3438, 0.8996, 0.3125, 0.8975, 0.3125, 0.5536, 0.3125, 0.5536, 0.3125, 0.8975, 0.2975, 0.8964, 0.2812, 0.8968, 0.2812, 0.5536, 0.2812, 0.8968, 0.25, 0.8978, 0.25, 0.5536, 0.2812, 0.5536, 0.25, 0.8978, 0.2188, 0.8987, 0.2188, 0.5536, 0.25, 0.5536, 0.2188, 0.8987, 0.1875, 0.8995, 0.1875, 0.5536, 0.2188, 0.5536, 0.1875, 0.8995, 0.1562, 0.9004, 0.1562, 0.5536, 0.1875, 0.5536, 0.1562, 0.5536, 0.1562, 0.9003, 0.1341, 0.9009, 0.125, 0.9014, 0.125, 0.5536, 0.125, 0.5536, 0.125, 0.9014, 0.09375, 0.9029, 0.09375, 0.5536, 0.09375, 0.5536, 0.09375, 0.9029, 0.0625, 0.904, 0.0625, 0.5536, 0.0625, 0.5536, 0.0625, 0.904, 0.03125, 0.9047, 0.03125, 0.5536, 0.03125, 0.5536, 0.03125, 0.9047, 0.0, 0.9049, 0.0, 0.5536, 1.0, 0.5, 1.0, 1.0, 0.9688, 1.0, 0.9688, 0.5, 0.9688, 0.5, 0.9688, 1.0, 0.9375, 1.0, 0.9375, 0.5, 0.9375, 0.5, 0.9375, 1.0, 0.9062, 1.0, 0.9062, 0.5, 0.9062, 0.5, 0.9062, 1.0, 0.875, 1.0, 0.875, 0.5, 0.875, 0.5, 0.875, 1.0, 0.8438, 1.0, 0.8438, 0.5, 0.8438, 0.5, 0.8438, 1.0, 0.8125, 1.0, 0.8125, 0.5, 0.8125, 0.5, 0.8125, 1.0, 0.7812, 1.0, 0.7812, 0.5, 0.7812, 0.5, 0.7812, 1.0, 0.75, 1.0, 0.75, 0.5, 0.75, 0.5, 0.75, 1.0, 0.7188, 1.0, 0.7188, 0.5, 0.7188, 0.5, 0.7188, 1.0, 0.6875, 1.0, 0.6875, 0.5, 0.6875, 0.5, 0.6875, 1.0, 0.6562, 1.0, 0.6562, 0.5, 0.6562, 0.5, 0.6562, 1.0, 0.625, 1.0, 0.625, 0.5, 0.625, 0.5, 0.625, 1.0, 0.5938, 1.0, 0.5938, 0.5, 0.5938, 0.5, 0.5938, 1.0, 0.5625, 1.0, 0.5625, 0.5, 0.5625, 0.5, 0.5625, 1.0, 0.5312, 1.0, 0.5312, 0.5, 0.5312, 0.5, 0.5312, 1.0, 0.5, 1.0, 0.5, 0.5, 0.5, 0.5, 0.5, 1.0, 0.4688, 1.0, 0.4688, 0.5, 0.4688, 0.5, 0.4688, 1.0, 0.4375, 1.0, 0.4375, 0.5, 0.4375, 0.5, 0.4375, 1.0, 0.4062, 1.0, 0.4062, 0.5, 0.4062, 0.5, 0.4062, 1.0, 0.375, 1.0, 0.375, 0.5, 0.375, 0.5, 0.375, 1.0, 0.3438, 1.0, 0.3438, 0.5, 0.3438, 0.5, 0.3438, 1.0, 0.3125, 1.0, 0.3125, 0.5, 0.3125, 0.5, 0.3125, 1.0, 0.2812, 1.0, 0.2812, 0.5, 0.2812, 0.5, 0.2812, 1.0, 0.25, 1.0, 0.25, 0.5, 0.25, 0.5, 0.25, 1.0, 0.2188, 1.0, 0.2188, 0.5, 0.2188, 0.5, 0.2188, 1.0, 0.1875, 1.0, 0.1875, 0.5, 0.1875, 0.5, 0.1875, 1.0, 0.1562, 1.0, 0.1562, 0.5, 0.1562, 0.5, 0.1562, 1.0, 0.125, 1.0, 0.125, 0.5, 0.125, 0.5, 0.125, 1.0, 0.09375, 1.0, 0.09375, 0.5, 0.09375, 0.5, 0.09375, 1.0, 0.0625, 1.0, 0.0625, 0.5, 0.01, 0.25, 0.01461, 0.2032, 0.02827, 0.1582, 0.05045, 0.1167, 0.08029, 0.08029, 0.1167, 0.05045, 0.1582, 0.02827, 0.2032, 0.01461, 0.25, 0.01, 0.2032, 0.01461, 0.1582, 0.02827, 0.1167, 0.05045, 0.08029, 0.08029, 0.05045, 0.1167, 0.02827, 0.1582, 0.01633, 0.1975, 0.02352, 0.1738, 0.03101, 0.153, 0.04013, 0.136, 0.0469, 0.1233, 0.05141, 0.1155, 0.05357, 0.1129, 0.05141, 0.1155, 0.0469, 0.1233, 0.04013, 0.136, 0.03101, 0.153, 0.02352, 0.1738, 0.01633, 0.1975, 0.01264, 0.2232, 0.01, 0.25, 0.01264, 0.2768, 0.01633, 0.3025, 0.02827, 0.3418, 0.01461, 0.2968, 0.02827, 0.1582, 0.01461, 0.2032, 0.01, 0.25, 0.01461, 0.2968, 0.02827, 0.3418, 0.05045, 0.3833, 0.08029, 0.4197, 0.1167, 0.4496, 0.3418, 0.4717, 0.2968, 0.4854, 0.25, 0.49, 0.2968, 0.4854, 0.3418, 0.4717, 0.1167, 0.4496, 0.08029, 0.4197, 0.05045, 0.3833, 0.02827, 0.3418, 0.01633, 0.3025, 0.02352, 0.3262, 0.03101, 0.347, 0.04013, 0.364, 0.0469, 0.3767, 0.05141, 0.3845, 0.05357, 0.3871, 0.05141, 0.3845, 0.0469, 0.3767, 0.04013, 0.364, 0.03101, 0.347, 0.02352, 0.3262, 0.01633, 0.3025, 0.01264, 0.2768, 0.01, 0.25, 0.01264, 0.2232, 0.01633, 0.1975, 0.0625, 0.5, 0.0625, 1.0, 0.03125, 1.0, 0.03125, 0.5, 0.03125, 0.5, 0.03125, 1.0, 0.0, 1.0, 0.0, 0.5, 0.7032, 0.4854, 0.75, 0.49, 0.7032, 0.4854, 0.8418, 0.4717, 0.8833, 0.4496, 0.9197, 0.4197, 0.9496, 0.3833, 0.9717, 0.3418, 0.9854, 0.2968, 0.99, 0.25, 0.9854, 0.2032, 0.9717, 0.1582, 0.9496, 0.1167, 0.9197, 0.08029, 0.8833, 0.05045, 0.8418, 0.02827, 0.7968, 0.01461, 0.75, 0.01, 0.7968, 0.01461, 0.8418, 0.02827, 0.8833, 0.05045, 0.9197, 0.08029, 0.9496, 0.1167, 0.9717, 0.1582, 0.9854, 0.2032, 0.99, 0.25, 0.9854, 0.2968, 0.9717, 0.3418, 0.9496, 0.3833, 0.9197, 0.4197, 0.8833, 0.4496, 0.8418, 0.4717, 0.933, 0.8451, 0.9343, 0.84, 0.933, 0.8349, 0.9293, 0.83, 0.9233, 0.8254, 0.9151, 0.8214, 0.9081, 0.8191, 0.9081, 0.8609, 0.9151, 0.8586, 0.9233, 0.8546, 0.9293, 0.85, 0.933, 0.6651, 0.9343, 0.66, 0.933, 0.6549, 0.9293, 0.65, 0.9233, 0.6454, 0.9151, 0.6414, 0.9081, 0.6391, 0.9081, 0.6809, 0.9151, 0.6786, 0.9233, 0.6746, 0.9293, 0.67, 0.5, 0.6, 0.5, 0.6, 0.5, 0.71, 0.5, 0.71, 0.5, 0.79, 0.5, 0.9, 0.5, 0.9, 0.5, 0.79, 0.4834, 0.71, 0.5, 0.71, 0.5, 0.6, 0.4688, 0.6, 0.4688, 0.9, 0.5, 0.9, 0.5, 0.79, 0.4834, 0.79, 0.4375, 0.6, 0.4375, 0.9, 0.4688, 0.9, 0.4688, 0.6, 0.4137, 0.9, 0.4375, 0.9, 0.4375, 0.6, 0.4137, 0.6, 0.375, 0.6, 0.375, 0.6, 0.375, 0.9, 0.375, 0.9, 0.3438, 0.6, 0.3438, 0.9, 0.375, 0.9, 0.375, 0.6, 0.3125, 0.6, 0.3125, 0.9, 0.3438, 0.9, 0.3438, 0.6, 0.2812, 0.6, 0.2812, 0.9, 0.3125, 0.9, 0.3125, 0.6, 0.25, 0.6, 0.25, 0.9, 0.2812, 0.9, 0.2812, 0.6, 0.2188, 0.6, 0.2188, 0.9, 0.25, 0.9, 0.25, 0.6, 0.1875, 0.9, 0.2188, 0.9, 0.2188, 0.6, 0.1875, 0.6, 0.1562, 0.9, 0.1875, 0.9, 0.1875, 0.6, 0.1562, 0.6, 0.125, 0.9, 0.1562, 0.9, 0.1562, 0.6, 0.125, 0.6, 0.09375, 0.9, 0.125, 0.9, 0.125, 0.6, 0.09375, 0.6, 0.4762, 0.6, 0.4688, 0.6, 0.4688, 0.9, 0.4762, 0.9, 0.4375, 0.9, 0.4688, 0.9, 0.4688, 0.6, 0.4375, 0.6, 0.4063, 0.6, 0.4062, 0.9, 0.4375, 0.9, 0.4375, 0.6, 0.375, 0.9, 0.4062, 0.9, 0.4063, 0.6, 0.375, 0.6, 0.3438, 0.6, 0.3438, 0.9, 0.375, 0.9, 0.375, 0.6, 0.3125, 0.6, 0.3125, 0.9, 0.3438, 0.9, 0.3438, 0.6, 0.2812, 0.6, 0.2812, 0.9, 0.3125, 0.9, 0.3125, 0.6, 0.25, 0.6, 0.25, 0.9, 0.2812, 0.9, 0.2812, 0.6, 0.2188, 0.6, 0.2188, 0.9, 0.25, 0.9, 0.25, 0.6, 0.1875, 0.6, 0.1875, 0.9, 0.2188, 0.9, 0.2188, 0.6, 0.1562, 0.6, 0.1562, 0.9, 0.1875, 0.9, 0.1875, 0.6, 0.125, 0.6, 0.125, 0.9, 0.1562, 0.9, 0.1562, 0.6, 0.09375, 0.6, 0.09375, 0.9, 0.125, 0.9, 0.125, 0.6, 0.0625, 0.6, 0.0625, 0.9, 0.09375, 0.9, 0.09375, 0.6, 0.03125, 0.6, 0.03125, 0.9, 0.0625, 0.9, 0.0625, 0.6, 0.01277, 0.9, 0.03125, 0.9, 0.03125, 0.6, 0.01277, 0.6])
me_cylinder_001.update()

# ---- objects
ob_part3 = bpy.data.objects.new('part3', me_cylinder_001)

# ---- transforms, parenting, visibility, modifiers, constraints
ob_part3.location = (0.0, 0.0, 0.0)
ob_part3.scale = (44.5, 44.5, 15.0)

# ---- collection membership
col_collection.objects.link(ob_part3)

# ---- scene / render settings (as saved in the file)
scene.frame_start = 1; scene.frame_end = 250; scene.frame_set(31)
scene.render.engine = 'BLENDER_EEVEE_NEXT'
scene.cycles.sampling_pattern = 'TABULATED_SOBOL'
scene.view_settings.view_transform = 'Standard'
scene.unit_settings.scale_length = 0.001
bpy.context.view_layer.update()

# ---- added for rendering (the .blend has no active camera and no usable light): camera, sun
cam_auto = bpy.data.cameras.new('AutoCamera')
cam_auto.lens = 50.0
cam_auto.sensor_width = 36.0
cam_auto.clip_end = 1708.97
ob_auto_camera = bpy.data.objects.new('AutoCamera', cam_auto)
scene.collection.objects.link(ob_auto_camera)
ob_auto_camera.location = (76.9915, -116.701, 77.9022)
ob_auto_camera.rotation_euler = (1.09748, -7.21219e-08, 0.694738)
scene.camera = ob_auto_camera
light_auto_sun = bpy.data.lights.new('AutoSun', 'SUN')
light_auto_sun.energy = 3.0
light_auto_sun.angle = 0.0523599
ob_auto_sun = bpy.data.objects.new('AutoSun', light_auto_sun)
scene.collection.objects.link(ob_auto_sun)
ob_auto_sun.rotation_euler = (0.872665, 0.174533, 0.523599)
bpy.context.view_layer.update()
